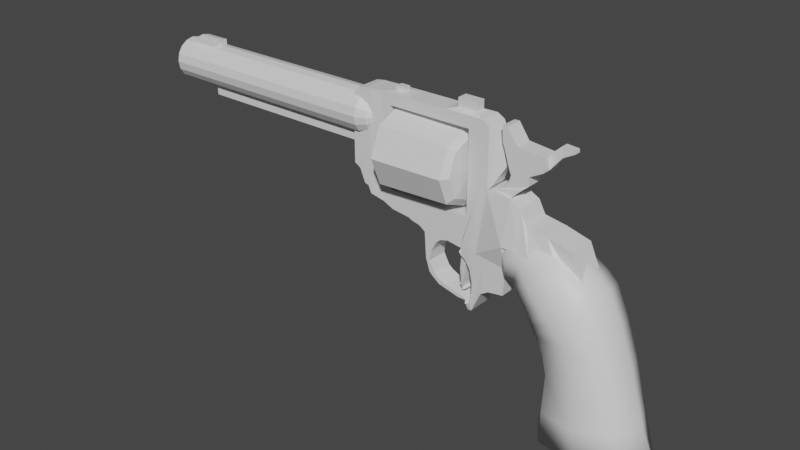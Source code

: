 # Source: revolver.blend  (saved by Blender 2.93.20; exported with 4.5.12 LTS)
import bpy
from mathutils import Matrix  # noqa: F401  (used for matrix-valued properties, if any)

bpy.ops.wm.read_factory_settings(use_empty=True)
scene = bpy.context.scene
scene.name = 'Scene'

# ---- collections
col_collection = bpy.data.collections.new('Collection'); scene.collection.children.link(col_collection)

# ---- materials (node trees are filled in below, after node groups)
mat_metal = bpy.data.materials.new('Metal')
mat_metal.use_transparent_shadow = False
mat_grip = bpy.data.materials.new('Grip')
mat_grip.use_transparent_shadow = False

# ---- material node trees
mat_metal.use_nodes = True; mat_metal.node_tree.nodes.clear()
_N = mat_metal.node_tree.nodes; _L = mat_metal.node_tree.links
n0 = _N.new('ShaderNodeBsdfPrincipled'); n0.name = 'Principled BSDF'; n0.location = (10, 300)
n0.distribution = 'GGX'
n0.subsurface_method = 'BURLEY'
n0.inputs[3].default_value = 1.45
n0.inputs[27].default_value = (0.0, 0.0, 0.0, 1.0)
n0.inputs[28].default_value = 1.0
n1 = _N.new('ShaderNodeOutputMaterial'); n1.name = 'Material Output'; n1.location = (300, 300)
_L.new(n0.outputs[0], n1.inputs[0])
n1.is_active_output = True
mat_grip.use_nodes = True; mat_grip.node_tree.nodes.clear()
_N = mat_grip.node_tree.nodes; _L = mat_grip.node_tree.links
n0 = _N.new('ShaderNodeBsdfPrincipled'); n0.name = 'Principled BSDF'; n0.location = (10, 300)
n0.distribution = 'GGX'
n0.subsurface_method = 'BURLEY'
n0.inputs[3].default_value = 1.45
n0.inputs[27].default_value = (0.0, 0.0, 0.0, 1.0)
n0.inputs[28].default_value = 1.0
n1 = _N.new('ShaderNodeOutputMaterial'); n1.name = 'Material Output'; n1.location = (300, 300)
_L.new(n0.outputs[0], n1.inputs[0])
n1.is_active_output = True

# ---- world
world_world = bpy.data.worlds.new('World'); scene.world = world_world
world_world.use_nodes = True; world_world.node_tree.nodes.clear()
_N = world_world.node_tree.nodes; _L = world_world.node_tree.links
n0 = _N.new('ShaderNodeOutputWorld'); n0.name = 'World Output'; n0.location = (300, 300)
n1 = _N.new('ShaderNodeBackground'); n1.name = 'Background'; n1.location = (10, 300)
n1.inputs[0].default_value = (0.05088, 0.05088, 0.05088, 1.0)
_L.new(n1.outputs[0], n0.inputs[0])
n0.is_active_output = True
world_world.color = (0.05088, 0.05088, 0.05088)
world_world.use_sun_shadow = False
world_world.sun_shadow_jitter_overblur = 0.0

# ---- meshes
me_beziercurve_002 = bpy.data.meshes.new('BezierCurve.002')
me_beziercurve_002.from_pydata([(-0.5477, 0.516, 0.1686), (-0.5446, 0.4029, 0.194), (-0.5414, 0.2898, 0.1686), (-0.5401, 0.2429, 0.1072), (-0.5414, 0.2898, 0.04582), (-0.5446, 0.4029, 0.0204), (-0.5477, 0.516, 0.04582), (-0.549, 0.5628, 0.1072), (-0.3123, 0.5653, 0.2632), (-0.3604, 0.3525, 0.3295), (-0.3999, 0.1715, 0.2632), (-0.4165, 0.09842, 0.1031), (-0.3999, 0.1715, -0.05695), (-0.3604, 0.3525, -0.1233), (-0.3123, 0.5653, -0.05695), (-0.2923, 0.6534, 0.1031), (-0.1817, 0.51, 0.2569), (-0.2508, 0.3562, 0.3189), (-0.3188, 0.1493, 0.2569), (-0.3525, 0.08063, 0.1072), (-0.3188, 0.1493, -0.04247), (-0.2508, 0.3562, -0.1045), (-0.1817, 0.51, -0.04247), (-0.1314, 0.6096, 0.1072), (-0.01541, 0.4772, 0.3105), (-0.1348, 0.2972, 0.3948), (-0.2695, 0.1411, 0.3105), (-0.319, 0.06652, 0.1072), (-0.2695, 0.1411, -0.09612), (-0.1348, 0.2972, -0.1803), (-0.01541, 0.4772, -0.09612), (0.03405, 0.5517, 0.1072), (0.1086, 0.379, 0.362), (-0.05696, 0.1809, 0.4025), (-0.1626, 0.0792, 0.362), (-0.2061, 0.01724, 0.1039), (-0.1626, 0.0792, -0.1542), (-0.05696, 0.1809, -0.2117), (0.1086, 0.379, -0.1542), (0.1771, 0.461, 0.1039), (0.2308, 0.2943, 0.3778), (0.04518, 0.09278, 0.4205), (-0.0798, -0.05146, 0.3778), (-0.1149, -0.1032, 0.1038), (-0.0798, -0.05146, -0.1701), (0.04518, 0.09278, -0.2311), (0.2308, 0.2943, -0.1701), (0.3077, 0.3777, 0.1038), (0.3258, 0.2032, 0.3762), (0.1271, 0.01693, 0.4185), (-0.0252, -0.1395, 0.3762), (-0.06571, -0.1916, 0.1038), (-0.0252, -0.1395, -0.1686), (0.1271, 0.01693, -0.2292), (0.3258, 0.2032, -0.1686), (0.4081, 0.2804, 0.1038), (0.4375, -0.02929, 0.3709), (0.2642, -0.1401, 0.4126), (0.04434, -0.2754, 0.3765), (-0.04244, -0.3255, 0.1039), (0.04434, -0.2754, -0.1687), (0.2642, -0.1401, -0.2226), (0.4375, -0.02929, -0.1631), (0.5317, 0.02867, 0.1039), (0.5562, -0.3316, 0.3521), (0.3485, -0.3901, 0.4386), (0.06963, -0.4653, 0.3521), (-0.04465, -0.4964, 0.1037), (0.06963, -0.4653, -0.1447), (0.3485, -0.3901, -0.2476), (0.5562, -0.3316, -0.1447), (0.6543, -0.3005, 0.1037), (0.6678, -0.7476, 0.3572), (0.3791, -0.7799, 0.445), (0.05449, -0.8121, 0.3572), (-0.04972, -0.8254, 0.1035), (0.05449, -0.8121, -0.1501), (0.3791, -0.7799, -0.2552), (0.6678, -0.7476, -0.1501), (0.7819, -0.7323, 0.1035), (0.7782, -1.095, 0.3427), (0.4076, -1.099, 0.4248), (0.03694, -1.104, 0.3427), (-0.1166, -1.106, 0.1023), (0.03694, -1.104, -0.1381), (0.4076, -1.099, -0.2377), (0.7782, -1.095, -0.1381), (0.9317, -1.093, 0.1023), (-1.652, 0.4098, 0.2032), (-1.652, 1.362, 0.2032), (-1.652, 0.4098, 0.01097), (-1.652, 1.362, 0.01097), (-0.8421, 0.2901, 0.2227), (-0.698, 1.362, 0.2032), (-0.8421, 0.2901, -0.00854), (-0.698, 1.362, 0.01097), (-0.7557, 0.2733, 0.2294), (-0.6338, 1.325, 0.2032), (-0.7557, 0.2733, -0.01523), (-0.6338, 1.325, 0.01097), (-1.774, 0.4452, 0.2158), (-1.774, 1.354, 0.2158), (-1.774, 0.4452, -0.001605), (-1.774, 1.354, -0.001605), (-1.838, 1.349, -0.001605), (-1.838, 0.5188, -0.001605), (-1.838, 1.349, 0.2158), (-1.838, 0.5188, 0.2158), (-1.804, 0.5118, 0.2158), (-1.804, 1.354, 0.2158), (-1.804, 0.5118, -0.001605), (-1.804, 1.354, -0.001605), (-1.889, 0.64, 0.2158), (-1.889, 1.341, 0.2158), (-1.889, 0.64, -0.001605), (-1.889, 1.341, -0.001605), (-1.943, 1.283, -0.001605), (-1.945, 0.6739, -0.001605), (-1.943, 1.283, 0.2158), (-1.945, 0.6739, 0.2158), (-0.8437, 0.2394, 0.2229), (-0.8437, 0.2394, -0.008717), (-1.554, 0.3652, 0.2032), (-1.554, 0.3652, 0.01097), (-0.7624, -0.2724, 0.2157), (-1.353, 0.3266, 0.2032), (-0.7612, -0.2119, 0.01097), (-0.7612, -0.2119, 0.2032), (-1.652, 0.8861, 0.2032), (-1.652, 0.8861, 0.01097), (-0.698, 0.8292, 0.01097), (-0.698, 0.8292, 0.2032), (-0.5919, 0.8412, 0.01665), (-0.5919, 0.8412, 0.1975), (-1.774, 0.8215, 0.2158), (-1.774, 0.8215, -0.001605), (-1.838, 0.934, -0.001605), (-1.838, 0.934, 0.2158), (-1.804, 0.8548, 0.2158), (-1.804, 0.8548, -0.001605), (-1.889, 0.9906, 0.2158), (-1.889, 0.9906, -0.001605), (-1.945, 1.0, -0.001605), (-1.945, 1.0, 0.2158), (-0.4208, 0.8115, 0.01116), (-0.4207, 0.2269, -0.0214), (-0.4207, 0.2269, 0.2356), (-0.4208, 0.8115, 0.203), (-0.4267, 0.4346, -0.07956), (-0.4207, 0.2269, 0.1071), (-0.4267, 0.4346, 0.2937), (-0.4215, 0.813, 0.1071), (-0.4267, 0.4346, 0.1071), (-0.3087, 0.7624, 0.1071), (-0.3085, 0.7618, 0.2298), (-0.3085, 0.7618, -0.01567), (-0.272, 0.4346, -0.07956), (-0.272, 0.4346, 0.2937), (-0.272, 0.4346, 0.1071), (-0.2513, 0.6492, 0.1071), (-0.2512, 0.6488, 0.2333), (-0.2512, 0.6488, -0.01915), (-0.1821, 0.4346, -0.07956), (-0.1821, 0.4346, 0.2937), (-0.1821, 0.4346, 0.1071), (-0.06543, 0.6186, 0.1071), (-0.06557, 0.6182, 0.2333), (-0.7574, 0.2153, 0.2294), (-0.7574, 0.2153, -0.01524), (-0.4164, 0.1652, 0.2356), (-0.4164, 0.1652, -0.0214), (-0.06557, 0.6182, -0.01911), (0.09241, 0.3325, -0.07956), (0.09241, 0.3325, 0.2937), (0.09241, 0.3325, 0.1071), (0.1505, 0.5595, -0.02042), (0.1509, 0.5598, 0.1071), (0.1505, 0.5595, 0.2346), (0.3698, 0.08928, 0.2196), (0.3698, 0.08928, -0.005412), (0.3698, 0.08928, 0.1071), (-1.398, 0.3795, 0.01097), (-1.398, 1.362, 0.01097), (-1.398, 0.3795, 0.2032), (-1.398, 1.362, 0.2032), (-1.388, 0.3439, 0.2032), (-1.388, 0.3439, 0.01097), (-0.7624, -0.2724, -0.001512), (-0.4305, -0.0109, 0.2356), (-0.4305, -0.0109, -0.0214), (-1.353, 0.3266, 0.01097), (-1.048, 1.362, 0.01097), (-1.009, 0.3348, 0.2032), (-1.012, 0.2933, 0.2032), (-1.069, -0.1554, 0.01097), (-1.069, -0.1554, 0.2032), (-1.009, 0.3348, 0.01097), (-1.048, 1.362, 0.2032), (-1.012, 0.2933, 0.01097), (-1.221, 0.2701, 0.01097), (-1.223, 0.3586, 0.01097), (-1.223, 1.362, 0.2032), (-1.221, 0.323, 0.01097), (-1.223, 1.362, 0.01097), (-1.223, 0.3586, 0.2032), (-1.221, 0.323, 0.2032), (-1.221, 0.2701, 0.2032), (-1.135, 1.362, 0.01097), (-1.095, 0.3438, 0.2032), (-1.091, 0.3037, 0.2032), (-1.128, -0.1122, 0.2032), (-1.128, -0.1122, 0.01097), (-1.095, 0.3438, 0.01097), (-1.135, 1.362, 0.2032), (-1.091, 0.3037, 0.01097), (-1.277, 0.3088, 0.01097), (-1.31, 0.3691, 0.01097), (-1.31, 1.362, 0.2032), (-1.282, 0.3305, 0.01097), (-1.31, 1.362, 0.01097), (-1.31, 0.3691, 0.2032), (-1.282, 0.3305, 0.2032), (-1.277, 0.3088, 0.2032), (-1.166, -0.07577, 0.01097), (-1.161, 0.3519, 0.01097), (-1.179, 1.362, 0.2032), (-1.156, 0.3134, 0.01097), (-1.179, 1.362, 0.01097), (-1.161, 0.3519, 0.2032), (-1.156, 0.3134, 0.2032), (-1.166, -0.07577, 0.2032), (-1.204, 0.03468, 0.01097), (-1.192, 0.3553, 0.01097), (-1.201, 1.362, 0.2032), (-1.189, 0.3182, 0.01097), (-1.201, 1.362, 0.01097), (-1.192, 0.3553, 0.2032), (-1.189, 0.3182, 0.2032), (-1.204, 0.03468, 0.2032), (-0.873, 1.362, 0.01097), (-0.8536, 0.3155, 0.2032), (-0.8554, 0.2724, 0.2032), (-0.8784, -0.2045, 0.2032), (-0.8784, -0.2045, 0.01097), (-0.8536, 0.3155, 0.01097), (-0.873, 1.362, 0.2032), (-0.8554, 0.2724, 0.01097), (-0.726, -0.2637, 0.225), (-0.6373, -0.07486, 0.2334), (-0.5678, -0.03168, 0.2347), (-0.5001, -0.01918, 0.2354), (-0.5001, -0.01918, -0.02119), (-0.5678, -0.03168, -0.02055), (-0.6373, -0.07486, -0.01919), (-0.726, -0.2637, -0.01082), (-0.4929, 0.2357, -0.02117), (-0.5635, 0.2448, -0.02049), (-0.6316, 0.2541, -0.01932), (-0.6962, 0.2636, -0.0176), (-0.6962, 0.2636, 0.2318), (-0.6316, 0.2541, 0.2335), (-0.5635, 0.2448, 0.2347), (-0.4929, 0.2357, 0.2353), (-0.4898, 0.1743, -0.02116), (-0.5615, 0.1839, -0.02046), (-0.6309, 0.1939, -0.01931), (-0.6967, 0.2044, -0.01761), (-0.6967, 0.2044, 0.2318), (-0.6309, 0.1939, 0.2335), (-0.5615, 0.1839, 0.2346), (-0.4898, 0.1743, 0.2353), (-0.7521, 0.1022, -0.01531), (-0.7282, -0.1063, -0.01614), (-0.7254, -0.06335, -0.01674), (-0.7241, -0.01356, -0.01703), (-0.7837, -0.2254, 0.2218), (-0.7521, 0.1022, 0.2295), (-0.7663, 0.1224, 0.2286), (-0.7467, -0.2021, -0.01273), (-0.7837, -0.2254, -0.007652), (-0.7663, 0.1224, -0.01439), (-0.7467, -0.2021, 0.2269), (-0.7241, -0.01356, 0.2312), (-0.7254, -0.06335, 0.2309), (-0.7282, -0.1063, 0.2303), (-0.7256, -0.09516, -0.0164), (-0.7256, -0.09516, 0.2306), (-0.7988, 0.1665, -0.01258), (-0.7977, -0.1959, 0.004305), (-0.8488, -0.173, 0.2032), (-0.8488, -0.173, 0.01097), (-0.7977, -0.1959, 0.2099), (-0.7949, -0.2299, 0.2176), (-0.7949, -0.2299, -0.003413), (-0.8444, 0.1951, -0.008343), (-0.7988, 0.1665, 0.2268), (-0.8444, 0.1951, 0.2225), (-0.8665, 0.2164, -0.003928), (-0.8766, -0.1671, 0.01097), (-0.8567, 0.2456, 0.01097), (-1.017, 0.2594, 0.01097), (-1.063, -0.1103, 0.01097), (-1.061, 0.2476, 0.01097), (-1.123, -0.05762, 0.01097), (-1.115, -0.07256, 0.01097), (-1.099, 0.2148, 0.01097), (-1.074, -0.1051, 0.01097), (-0.8665, 0.2164, 0.2181), (-1.017, 0.2594, 0.2032), (-1.063, -0.1103, 0.2032), (-0.9914, 0.2662, 0.2032), (-0.8567, 0.2456, 0.2032), (-0.9914, 0.2662, 0.01097), (-1.001, -0.1411, 0.2032), (-0.8766, -0.1671, 0.2032), (-1.061, 0.2476, 0.2032), (-1.074, -0.1051, 0.2032), (-1.123, -0.05762, 0.2032), (-1.099, 0.2148, 0.2032), (-1.115, -0.07256, 0.2032), (-1.001, -0.1411, 0.01097), (-1.102, 0.212, 0.01097), (-1.163, 0.01766, 0.01097), (-1.162, 0.06065, 0.01097), (-1.155, 0.1169, 0.01097), (-1.163, 0.01766, 0.2032), (-1.167, 0.02448, 0.01097), (-1.167, 0.02448, 0.2032), (-1.162, 0.06065, 0.2032), (-1.102, 0.212, 0.2032), (-1.155, 0.1169, 0.2032), (-0.8448, 0.1812, 0.1908), (-0.8617, 0.1971, 0.1885), (-0.8617, 0.1971, 0.02563), (-0.8448, 0.1812, 0.02336), (-0.8139, 0.1598, 0.0209), (-0.8139, 0.1598, 0.1933), (-0.8568, 0.0236, 0.1909), (-0.8725, 0.04412, 0.1885), (-0.8725, 0.04412, 0.02569), (-0.8568, 0.0236, 0.02331), (-0.8262, -0.002405, 0.02086), (-0.8262, -0.002405, 0.1933), (-0.8573, -0.09354, 0.1852), (-0.8386, -0.05125, 0.1794), (-0.8386, -0.05125, 0.03478), (-0.8573, -0.09354, 0.02902), (-0.8415, -0.13, 0.02531), (-0.8415, -0.13, 0.1889), (-0.8516, -0.0997, 0.1771), (-0.8814, -0.0898, 0.1771), (-0.8814, -0.0898, 0.0371), (-0.8516, -0.0997, 0.0371), (-0.8109, -0.1132, 0.0371), (-0.8109, -0.1132, 0.1771), (-0.6338, 0.8055, 0.01097), (-0.6338, 0.8055, 0.2032), (-0.4054, 0.8168, -0.01297), (-0.4057, 0.8175, 0.1071), (-0.4054, 0.8168, 0.2271), (-0.4734, 0.872, 0.03033), (-0.4734, 0.872, 0.1838), (-0.3358, 0.8943, 0.01913), (-0.3367, 0.8976, 0.1071), (-0.3358, 0.8943, 0.1951), (-0.4381, 0.9869, 0.03033), (-0.4381, 0.9869, 0.1838), (-0.2814, 0.9388, 0.03033), (-0.2814, 0.9388, 0.1071), (-0.2814, 0.9388, 0.1838), (-0.4445, 0.9951, 0.03033), (-0.4445, 0.9951, 0.1838), (-0.2818, 1.015, 0.03033), (-0.2818, 1.015, 0.1071), (-0.2818, 1.015, 0.1838), (-0.4679, 1.06, 0.03033), (-0.4679, 1.06, 0.1838), (-0.1612, 1.08, 0.03033), (-0.1612, 1.08, 0.1071), (-0.1612, 1.08, 0.1838), (-0.5061, 1.178, 0.03033), (-0.5061, 1.178, 0.1838), (-0.1693, 1.198, 0.03033), (-0.1693, 1.198, 0.1071), (-0.1693, 1.198, 0.1838), (-0.06785, 1.196, 0.03906), (-0.06785, 1.196, 0.09836), (-0.07412, 1.287, 0.03906), (-0.07412, 1.287, 0.09836), (0.0346, 1.252, 0.03906), (0.0346, 1.252, 0.09836), (0.03034, 1.279, 0.03906), (0.03034, 1.279, 0.09836), (-0.5245, 1.219, 0.03033), (-0.5245, 1.219, 0.1838), (-0.3963, 1.222, 0.03033), (-0.3963, 1.222, 0.1071), (-0.3963, 1.222, 0.1838), (-0.5346, 1.352, 0.03033), (-0.5346, 1.352, 0.1838), (-0.4886, 1.354, 0.03033), (-0.4886, 1.354, 0.1071), (-0.4886, 1.354, 0.1838), (-0.8171, 1.258, 0.01097), (-0.873, 1.258, 0.01097), (-1.398, 0.5306, 0.01097), (-0.8171, 0.8363, 0.01097), (-1.31, 0.5306, 0.01097), (-1.398, 1.258, 0.01097), (-1.583, 1.258, 0.2032), (-1.398, 1.258, 0.2032), (-1.31, 1.258, 0.01097), (-1.583, 0.8819, 0.2032), (-1.223, 1.258, 0.2032), (-1.31, 1.258, 0.2032), (-1.223, 0.5306, 0.2032), (-1.398, 0.5306, 0.2032), (-1.31, 0.5306, 0.2032), (-1.583, 0.5306, 0.2032), (-1.195, 0.5306, 0.01097), (-0.8171, 0.5306, 0.01097), (-1.168, 0.5306, 0.01097), (-0.8616, 0.5306, 0.01097), (-1.201, 1.258, 0.01097), (-1.583, 0.8819, 0.01097), (-1.179, 1.258, 0.01097), (-1.583, 0.5306, 0.01097), (-1.11, 0.5306, 0.2032), (-1.168, 0.5306, 0.2032), (-1.135, 1.258, 0.2032), (-1.179, 1.258, 0.2032), (-1.223, 1.258, 0.01097), (-1.583, 1.258, 0.01097), (-1.223, 0.5306, 0.01097), (-0.873, 1.258, 0.2032), (-1.195, 0.5306, 0.2032), (-1.048, 1.258, 0.2032), (-0.8616, 0.5306, 0.2032), (-1.201, 1.258, 0.2032), (-0.8171, 0.8363, 0.2032), (-1.024, 0.5306, 0.2032), (-0.8171, 0.5306, 0.2032), (-1.11, 0.5306, 0.01097), (-1.024, 0.5306, 0.01097), (-0.8171, 1.258, 0.2032), (-1.135, 1.258, 0.01097), (-1.048, 1.258, 0.01097), (-0.7887, 1.382, 0.1534), (-0.873, 1.382, 0.1534), (-0.7887, 1.382, 0.06078), (-0.9573, 1.382, 0.1534), (-0.9573, 1.382, 0.06078), (-0.873, 1.382, 0.06078), (-0.7887, 1.459, 0.1534), (-0.873, 1.459, 0.1534), (-0.7887, 1.459, 0.06078), (-0.9573, 1.459, 0.1534), (-0.9573, 1.459, 0.06078), (-0.873, 1.459, 0.06078), (-1.567, 1.369, 0.1391), (-1.567, 1.369, 0.07508), (-1.483, 1.369, 0.1391), (-1.483, 1.369, 0.07508), (-1.567, 1.405, 0.1391), (-1.567, 1.405, 0.07508), (-1.483, 1.405, 0.1391), (-1.483, 1.405, 0.07508), (-0.8393, 0.8933, 0.1071), (-1.585, 1.093, 0.01209), (-0.8633, 0.8933, -0.161), (-1.559, 0.8933, -0.2455), (-0.8633, 1.083, -0.0825), (-1.559, 1.143, -0.1423), (-0.8633, 1.161, 0.1071), (-1.559, 1.246, 0.1071), (-0.8633, 1.083, 0.2967), (-1.559, 1.143, 0.3564), (-0.8633, 0.8933, 0.3752), (-1.559, 0.8933, 0.4597), (-0.8633, 0.7037, 0.2967), (-1.559, 0.6439, 0.3564), (-0.8633, 0.6252, 0.1071), (-1.559, 0.5406, 0.1071), (-0.8633, 0.7037, -0.0825), (-1.559, 0.6439, -0.1423), (-0.9079, 0.8933, -0.2236), (-0.9079, 1.127, -0.1268), (-0.9079, 1.224, 0.1071), (-0.9079, 1.127, 0.3409), (-0.9079, 0.8933, 0.4378), (-0.9079, 0.6594, 0.3409), (-0.9079, 0.5626, 0.1071), (-0.9079, 0.6594, -0.1268), (-1.575, 1.093, 0.01209), (-1.575, 1.16, 0.03991), (-1.575, 1.188, 0.1071), (-1.575, 1.16, 0.1743), (-1.575, 1.093, 0.2021), (-1.575, 1.026, 0.1743), (-1.575, 0.9979, 0.1071), (-1.575, 1.026, 0.03991), (-1.585, 1.093, 0.1071), (-1.585, 1.16, 0.03991), (-1.585, 1.188, 0.1071), (-1.585, 1.16, 0.1743), (-1.585, 1.093, 0.2021), (-1.585, 1.026, 0.1743), (-1.585, 0.9979, 0.1071), (-1.585, 1.026, 0.03991), (-3.999, 1.038, -0.06636), (-1.712, 1.11, 0.1071), (-3.624, 1.11, -0.08065), (-1.735, 1.11, 0.01795), (-3.624, 1.038, -0.06636), (-1.735, 1.076, 0.02473), (-3.624, 0.9771, -0.02566), (-1.735, 1.047, 0.04406), (-3.624, 0.9364, 0.03524), (-1.735, 1.028, 0.07298), (-3.624, 0.9221, 0.1071), (-1.735, 1.021, 0.1071), (-3.624, 0.9364, 0.1789), (-1.735, 1.028, 0.1412), (-3.624, 0.9771, 0.2398), (-1.735, 1.047, 0.1701), (-3.624, 1.038, 0.2805), (-1.735, 1.076, 0.1894), (-3.624, 1.11, 0.2948), (-1.735, 1.11, 0.1962), (-3.624, 1.182, 0.2805), (-1.735, 1.144, 0.1894), (-3.624, 1.243, 0.2398), (-1.735, 1.173, 0.1701), (-3.624, 1.283, 0.1789), (-1.735, 1.192, 0.1412), (-3.624, 1.298, 0.1071), (-1.735, 1.199, 0.1071), (-3.624, 1.283, 0.03524), (-1.735, 1.192, 0.07298), (-3.624, 1.243, -0.02566), (-1.735, 1.173, 0.04406), (-3.624, 1.182, -0.06636), (-1.735, 1.144, 0.02473), (-1.942, 1.11, -0.08065), (-1.878, 1.11, -0.08065), (-1.793, 1.11, -0.04291), (-1.793, 1.052, -0.03149), (-1.878, 1.038, -0.06636), (-1.942, 1.038, -0.06636), (-1.793, 1.004, 0.001024), (-1.878, 0.9771, -0.02566), (-1.942, 0.9771, -0.02566), (-1.793, 0.9713, 0.04969), (-1.878, 0.9364, 0.03524), (-1.942, 0.9364, 0.03524), (-1.793, 0.9599, 0.1071), (-1.878, 0.9221, 0.1071), (-1.942, 0.9221, 0.1071), (-1.793, 0.9713, 0.1645), (-1.878, 0.9364, 0.1789), (-1.942, 0.9364, 0.1789), (-1.793, 1.004, 0.2132), (-1.878, 0.9771, 0.2398), (-1.942, 0.9771, 0.2398), (-1.793, 1.052, 0.2457), (-1.878, 1.038, 0.2805), (-1.942, 1.038, 0.2805), (-1.793, 1.11, 0.2571), (-1.878, 1.11, 0.2948), (-1.942, 1.11, 0.2948), (-1.793, 1.167, 0.2457), (-1.878, 1.182, 0.2805), (-1.942, 1.182, 0.2805), (-1.793, 1.216, 0.2132), (-1.878, 1.243, 0.2398), (-1.942, 1.243, 0.2398), (-1.793, 1.248, 0.1645), (-1.878, 1.283, 0.1789), (-1.942, 1.283, 0.1789), (-1.793, 1.26, 0.1071), (-1.878, 1.298, 0.1071), (-1.942, 1.298, 0.1071), (-1.793, 1.248, 0.04969), (-1.878, 1.283, 0.03524), (-1.942, 1.283, 0.03524), (-1.793, 1.216, 0.001024), (-1.878, 1.243, -0.02566), (-1.942, 1.243, -0.02566), (-1.793, 1.167, -0.03149), (-1.878, 1.182, -0.06636), (-1.942, 1.182, -0.06636), (-3.857, 1.038, -0.06636), (-4.057, 1.057, -0.01977), (-3.857, 1.11, -0.08065), (-3.857, 0.9771, -0.02566), (-3.857, 0.9364, 0.03524), (-3.857, 0.9221, 0.1071), (-3.857, 0.9364, 0.1789), (-3.857, 0.9771, 0.2398), (-3.857, 1.038, 0.2805), (-3.857, 1.11, 0.2948), (-3.857, 1.182, 0.2805), (-3.857, 1.243, 0.2398), (-3.857, 1.283, 0.1789), (-3.857, 1.298, 0.1071), (-3.857, 1.283, 0.03524), (-3.857, 1.243, -0.02566), (-3.857, 1.182, -0.06636), (-1.967, 1.057, -0.01977), (-3.999, 1.11, -0.08065), (-3.999, 0.9771, -0.02566), (-3.999, 0.9364, 0.03524), (-3.999, 0.9221, 0.1071), (-3.999, 0.9364, 0.1789), (-3.999, 0.9771, 0.2398), (-3.999, 1.038, 0.2805), (-3.999, 1.11, 0.2948), (-3.999, 1.182, 0.2805), (-3.999, 1.243, 0.2398), (-3.999, 1.283, 0.1789), (-3.999, 1.298, 0.1071), (-3.999, 1.283, 0.03524), (-3.999, 1.243, -0.02566), (-3.999, 1.182, -0.06636), (-3.857, 1.332, 0.1789), (-4.057, 1.11, -0.03022), (-4.057, 1.013, 0.009997), (-4.057, 0.983, 0.05454), (-4.057, 0.9726, 0.1071), (-4.057, 0.983, 0.1596), (-4.057, 1.013, 0.2042), (-4.057, 1.057, 0.2339), (-4.057, 1.11, 0.2444), (-4.057, 1.162, 0.2339), (-4.057, 1.207, 0.2042), (-4.057, 1.237, 0.1596), (-4.057, 1.247, 0.1071), (-4.057, 1.237, 0.05454), (-4.057, 1.207, 0.009997), (-4.057, 1.162, -0.01977), (-1.967, 1.11, 0.1071), (-1.967, 1.11, -0.03022), (-1.967, 1.013, 0.009997), (-1.967, 0.983, 0.05454), (-1.967, 0.9726, 0.1071), (-1.967, 0.983, 0.1596), (-1.967, 1.013, 0.2042), (-1.967, 1.057, 0.2339), (-1.967, 1.11, 0.2444), (-1.967, 1.162, 0.2339), (-1.967, 1.207, 0.2042), (-1.967, 1.237, 0.1596), (-1.967, 1.247, 0.1071), (-1.967, 1.237, 0.05454), (-1.967, 1.207, 0.009997), (-1.967, 1.162, -0.01977), (-3.624, 1.332, 0.1789), (-3.857, 1.347, 0.1071), (-3.624, 1.347, 0.1071), (-3.624, 1.332, 0.03524), (-3.857, 1.332, 0.03524), (-1.942, 0.8535, 0.03524), (-3.624, 0.8535, 0.03524), (-3.624, 0.8392, 0.1071), (-1.942, 0.8392, 0.1071), (-3.624, 0.8535, 0.1789), (-1.942, 0.8535, 0.1789), (-0.598, 1.278, 0.1856), (-0.598, 1.278, 0.02853), (-0.598, 0.853, 0.02853), (-0.598, 0.853, 0.1856), (-0.5649, 1.208, 0.1598), (-0.5649, 1.208, 0.05441), (-0.5649, 0.923, 0.05441), (-0.5649, 0.923, 0.1598), (-0.5295, 1.146, 0.1368), (-0.5295, 1.146, 0.07736), (-0.5295, 0.985, 0.07736), (-0.5295, 0.985, 0.1368), (-0.5078, 1.093, 0.1172), (-0.5078, 1.093, 0.09698), (-0.5078, 1.038, 0.09698), (-0.5078, 1.038, 0.1172)], [], [(0, 8, 15, 7), (1, 9, 8, 0), (2, 10, 9, 1), (3, 11, 10, 2), (4, 12, 11, 3), (5, 13, 12, 4), (6, 14, 13, 5), (7, 15, 14, 6), (8, 16, 23, 15), (9, 17, 16, 8), (10, 18, 17, 9), (11, 19, 18, 10), (12, 20, 19, 11), (13, 21, 20, 12), (14, 22, 21, 13), (15, 23, 22, 14), (16, 24, 31, 23), (17, 25, 24, 16), (18, 26, 25, 17), (19, 27, 26, 18), (20, 28, 27, 19), (21, 29, 28, 20), (22, 30, 29, 21), (23, 31, 30, 22), (24, 32, 39, 31), (25, 33, 32, 24), (26, 34, 33, 25), (27, 35, 34, 26), (28, 36, 35, 27), (29, 37, 36, 28), (30, 38, 37, 29), (31, 39, 38, 30), (32, 40, 47, 39), (33, 41, 40, 32), (34, 42, 41, 33), (35, 43, 42, 34), (36, 44, 43, 35), (37, 45, 44, 36), (38, 46, 45, 37), (39, 47, 46, 38), (40, 48, 55, 47), (41, 49, 48, 40), (42, 50, 49, 41), (43, 51, 50, 42), (44, 52, 51, 43), (45, 53, 52, 44), (46, 54, 53, 45), (47, 55, 54, 46), (48, 56, 63, 55), (49, 57, 56, 48), (50, 58, 57, 49), (51, 59, 58, 50), (52, 60, 59, 51), (53, 61, 60, 52), (54, 62, 61, 53), (55, 63, 62, 54), (56, 64, 71, 63), (57, 65, 64, 56), (58, 66, 65, 57), (59, 67, 66, 58), (60, 68, 67, 59), (61, 69, 68, 60), (62, 70, 69, 61), (63, 71, 70, 62), (64, 72, 79, 71), (65, 73, 72, 64), (66, 74, 73, 65), (67, 75, 74, 66), (68, 76, 75, 67), (69, 77, 76, 68), (70, 78, 77, 69), (71, 79, 78, 70), (72, 80, 87, 79), (73, 81, 80, 72), (74, 82, 81, 73), (75, 83, 82, 74), (76, 84, 83, 75), (77, 85, 84, 76), (78, 86, 85, 77), (79, 87, 86, 78), (87, 80, 81, 82, 83, 84, 85, 86), (239, 95, 130, 406, 403, 404), (130, 95, 99, 355), (410, 184, 89, 128, 412, 409), (244, 94, 121, 246), (184, 182, 462, 461), (128, 89, 101, 134), (129, 90, 102, 135), (90, 88, 100, 102), (89, 91, 103, 101), (131, 92, 96, 356), (275, 124, 247, 284, 281), (282, 283, 267, 167, 277, 276), (95, 93, 97, 99), (134, 101, 109, 138), (135, 102, 110, 139), (102, 100, 108, 110), (101, 103, 111, 109), (263, 170, 189, 251), (110, 108, 107, 105), (109, 111, 104, 106), (138, 109, 106, 137), (139, 110, 105, 136), (137, 106, 113, 140), (106, 104, 115, 113), (105, 107, 112, 114), (136, 105, 114, 141), (140, 113, 118, 143), (141, 114, 117, 142), (114, 112, 119, 117), (113, 115, 116, 118), (143, 118, 116, 142), (88, 90, 123, 122), (185, 186, 190, 125), (183, 88, 122, 185), (92, 120, 167, 96), (293, 279, 187, 126, 288), (121, 168, 280, 287, 294), (221, 185, 125, 222), (170, 169, 188, 189), (119, 143, 142, 117), (115, 141, 142, 116), (112, 140, 143, 119), (104, 136, 141, 115), (107, 137, 140, 112), (111, 139, 136, 104), (108, 138, 137, 107), (103, 135, 139, 111), (100, 134, 138, 108), (93, 131, 356, 97), (151, 144, 362, 363), (91, 129, 135, 103), (88, 128, 134, 100), (412, 128, 88, 183, 416, 418), (94, 130, 355, 98), (406, 130, 94, 244, 422, 420), (150, 152, 158, 157), (98, 355, 357, 148, 145, 255, 256, 257, 258), (146, 150, 359, 356, 96, 259, 260, 261, 262), (242, 243, 126, 127), (149, 152, 150, 146), (145, 148, 152, 149), (358, 359, 154, 153), (158, 156, 162, 164), (153, 154, 160, 159), (359, 150, 157, 154), (148, 357, 155, 156), (152, 148, 156, 158), (357, 358, 153, 155), (161, 159, 165, 171), (164, 162, 172, 174), (155, 153, 159, 161), (156, 155, 161, 162), (157, 158, 164, 163), (154, 157, 163, 160), (250, 251, 189, 188), (291, 127, 124, 275, 292), (295, 277, 167, 120, 296), (121, 94, 98, 168), (124, 127, 126, 187), (145, 146, 169, 170), (263, 255, 145, 170), (262, 270, 169, 146), (290, 288, 126, 243, 298), (246, 121, 294, 297, 299), (172, 171, 175, 179), (171, 165, 176, 175), (162, 161, 171, 172), (163, 164, 174, 173), (160, 163, 173, 166), (159, 160, 166, 165), (180, 176, 177, 178), (179, 175, 176, 180), (174, 172, 179, 180), (165, 166, 177, 176), (166, 173, 178, 177), (173, 174, 180, 178), (181, 90, 129, 424, 426, 405), (416, 183, 220, 417), (220, 183, 185, 221), (123, 186, 185, 122), (219, 182, 184, 217), (90, 181, 186, 123), (414, 217, 184, 410), (129, 91, 182, 408, 432, 424), (434, 245, 197, 436), (95, 239, 452, 449), (240, 192, 193, 241), (192, 240, 437, 440), (306, 301, 194, 211, 303, 304), (214, 198, 300, 302, 305), (210, 211, 194, 195), (196, 212, 442, 443), (309, 195, 242, 314, 313), (310, 311, 241, 193, 308), (212, 196, 198, 214), (445, 207, 191, 446), (411, 219, 203, 431), (216, 200, 202, 218), (200, 216, 407, 433), (222, 215, 199, 206), (218, 202, 199, 215), (438, 233, 201, 413), (235, 203, 201, 233), (236, 204, 205, 237), (415, 204, 236, 435), (237, 205, 206, 238), (315, 308, 193, 209, 318), (317, 210, 195, 309, 316, 319), (208, 192, 440, 427), (192, 208, 209, 193), (191, 207, 213, 197), (436, 197, 213, 429), (227, 207, 445, 425), (224, 212, 214, 226), (212, 224, 421, 442), (230, 223, 211, 210), (211, 223, 322, 303), (226, 214, 305, 321, 324, 323), (186, 218, 215, 190), (125, 190, 215, 222), (216, 181, 405, 407), (181, 216, 218, 186), (408, 182, 219, 411), (413, 201, 217, 414), (203, 219, 217, 201), (204, 220, 221, 205), (417, 220, 204, 415), (205, 221, 222, 206), (223, 231, 234, 226, 323, 326, 322), (238, 231, 223, 230), (224, 232, 419, 421), (232, 224, 226, 234), (423, 235, 227, 425), (325, 230, 210, 317), (318, 209, 229, 328, 330, 329), (428, 228, 208, 427), (208, 228, 229, 209), (207, 227, 225, 213), (429, 213, 225, 430), (431, 203, 235, 423), (200, 232, 234, 202), (232, 200, 433, 419), (206, 199, 231, 238), (202, 234, 231, 199), (328, 229, 237, 238, 230, 325, 327), (236, 228, 428, 435), (228, 236, 237, 229), (227, 235, 233, 225), (430, 225, 233, 438), (314, 242, 127, 291, 289), (307, 296, 120, 241, 311), (437, 240, 92, 131, 439, 441), (92, 240, 241, 120), (245, 93, 447, 448), (439, 131, 93, 245, 434, 444), (320, 298, 243, 194, 301), (198, 246, 299, 312, 300), (195, 194, 243, 242), (244, 196, 443, 422), (196, 244, 246, 198), (446, 191, 239, 404), (96, 167, 267, 259), (259, 267, 268, 260), (260, 268, 269, 261), (261, 269, 270, 262), (168, 98, 258, 266), (266, 258, 257, 265), (265, 257, 256, 264), (264, 256, 255, 263), (124, 187, 254, 247), (247, 254, 253, 248), (248, 253, 252, 249), (249, 252, 251, 250), (168, 266, 273, 274, 271, 280), (278, 272, 254, 187, 279), (266, 265, 253, 254, 272, 285, 273), (265, 264, 252, 253), (264, 263, 251, 252), (169, 270, 250, 188), (270, 269, 249, 250), (269, 268, 248, 249), (284, 247, 248, 268, 267, 283, 286), (288, 290, 289, 291, 292, 293), (293, 292, 275, 281, 278, 279), (272, 278, 281, 284, 286, 285), (282, 274, 273, 285, 286, 283), (276, 271, 274, 282), (280, 271, 276, 277, 295, 287), (307, 297, 333, 332), (312, 299, 297, 307, 311, 310), (302, 300, 312, 310, 308, 315), (316, 306, 304, 319), (301, 306, 316, 309, 313, 320), (289, 290, 298, 320, 313, 314), (317, 319, 304, 303, 322, 326, 327, 325), (321, 305, 302, 315, 318, 329), (328, 327, 326, 323, 324, 330), (324, 321, 329, 330), (335, 336, 342, 341), (287, 295, 336, 335), (296, 307, 332, 331), (295, 296, 331, 336), (297, 294, 334, 333), (294, 287, 335, 334), (340, 341, 347, 346), (333, 334, 340, 339), (331, 332, 338, 337), (336, 331, 337, 342), (334, 335, 341, 340), (332, 333, 339, 338), (345, 346, 352, 351), (338, 339, 345, 344), (341, 342, 348, 347), (339, 340, 346, 345), (337, 338, 344, 343), (342, 337, 343, 348), (354, 349, 350, 351, 352, 353), (343, 344, 350, 349), (348, 343, 349, 354), (346, 347, 353, 352), (344, 345, 351, 350), (347, 348, 354, 353), (133, 132, 355, 356), (132, 144, 357, 355), (144, 151, 358, 357), (147, 133, 356, 359), (151, 147, 359, 358), (361, 364, 369, 366), (132, 133, 361, 360), (133, 147, 364, 361), (144, 132, 360, 362), (147, 151, 363, 364), (369, 368, 373, 374), (362, 360, 365, 367), (364, 363, 368, 369), (363, 362, 367, 368), (360, 361, 366, 365), (371, 374, 379, 376), (368, 367, 372, 373), (365, 366, 371, 370), (366, 369, 374, 371), (367, 365, 370, 372), (379, 378, 383, 384), (372, 370, 375, 377), (374, 373, 378, 379), (373, 372, 377, 378), (370, 371, 376, 375), (384, 383, 396, 397), (377, 382, 387, 385), (375, 376, 381, 380), (376, 379, 384, 381), (377, 375, 380, 382), (385, 387, 391, 389), (383, 378, 386, 388), (378, 377, 385, 386), (382, 383, 388, 387), (390, 389, 391, 392), (387, 388, 392, 391), (388, 386, 390, 392), (386, 385, 389, 390), (394, 397, 402, 399), (383, 382, 395, 396), (380, 381, 394, 393), (381, 384, 397, 394), (382, 380, 393, 395), (401, 400, 398, 399, 402), (395, 393, 398, 400), (397, 396, 401, 402), (396, 395, 400, 401), (393, 394, 399, 398), (432, 409, 412, 418, 426, 424), (444, 403, 406, 420, 441, 439), (441, 420, 422, 443, 442, 421, 419, 433, 407, 405, 426, 418, 416, 417, 415, 435, 428, 427, 440, 437), (410, 409, 432, 408, 411, 431, 423, 425, 445, 446, 404, 403, 444, 434, 436, 429, 430, 438, 413, 414), (452, 451, 457, 458), (449, 452, 458, 455), (197, 245, 448, 450), (93, 95, 449, 447), (191, 197, 450, 451), (239, 191, 451, 452), (458, 457, 456, 454), (455, 458, 454, 453), (447, 449, 455, 453), (451, 450, 456, 457), (450, 448, 454, 456), (448, 447, 453, 454), (461, 462, 466, 465), (91, 89, 459, 460), (89, 184, 461, 459), (182, 91, 460, 462), (466, 464, 463, 465), (459, 461, 465, 463), (462, 460, 464, 466), (460, 459, 463, 464), (467, 469, 471), (478, 476, 496, 497), (485, 470, 472, 486), (467, 471, 473), (484, 482, 499, 500), (486, 472, 474, 487), (467, 473, 475), (476, 474, 495, 496), (487, 474, 476, 488), (467, 475, 477), (472, 470, 493, 494), (488, 476, 478, 489), (467, 477, 479), (482, 480, 498, 499), (489, 478, 480, 490), (467, 479, 481), (474, 472, 494, 495), (490, 480, 482, 491), (467, 481, 483), (480, 478, 497, 498), (491, 482, 484, 492), (467, 483, 469), (470, 484, 500, 493), (492, 484, 470, 485), (483, 492, 485, 469), (481, 491, 492, 483), (479, 490, 491, 481), (477, 489, 490, 479), (475, 488, 489, 477), (473, 487, 488, 475), (471, 486, 487, 473), (469, 485, 486, 471), (494, 493, 468, 502), (495, 494, 502, 503), (493, 500, 508, 468), (496, 495, 503, 504), (497, 496, 504, 505), (498, 497, 505, 506), (499, 498, 506, 507), (500, 499, 507, 508), (501, 502, 468), (501, 503, 502), (501, 504, 503), (501, 505, 504), (501, 506, 505), (501, 507, 506), (501, 508, 507), (501, 468, 508), (537, 539, 606, 605), (510, 514, 512), (545, 512, 514, 546), (531, 533, 603, 602), (510, 516, 514), (546, 514, 516, 549), (511, 513, 591, 593), (510, 518, 516), (549, 516, 518, 552), (525, 527, 600, 599), (510, 520, 518), (552, 518, 520, 555), (519, 521, 597, 596), (510, 522, 520), (555, 520, 522, 558), (513, 515, 594, 591), (510, 524, 522), (558, 522, 524, 561), (539, 541, 607, 606), (510, 526, 524), (561, 524, 526, 564), (605, 604, 657, 660), (510, 528, 526), (564, 526, 528, 567), (527, 529, 601, 600), (510, 530, 528), (567, 528, 530, 570), (521, 523, 598, 597), (510, 532, 530), (570, 530, 532, 573), (515, 517, 595, 594), (510, 534, 532), (573, 532, 534, 576), (603, 533, 656, 624), (510, 536, 534), (576, 534, 536, 579), (529, 531, 602, 601), (510, 538, 536), (579, 536, 538, 582), (523, 525, 599, 598), (510, 540, 538), (582, 538, 540, 585), (517, 519, 596, 595), (510, 542, 540), (585, 540, 542, 588), (541, 511, 593, 607), (510, 512, 542), (588, 542, 512, 545), (541, 590, 543, 511), (590, 589, 544, 543), (589, 588, 545, 544), (539, 587, 590, 541), (587, 586, 589, 590), (586, 585, 588, 589), (537, 584, 587, 539), (584, 583, 586, 587), (583, 582, 585, 586), (535, 581, 584, 537), (581, 580, 583, 584), (580, 579, 582, 583), (533, 578, 581, 535), (578, 577, 580, 581), (577, 576, 579, 580), (531, 575, 578, 533), (575, 574, 577, 578), (574, 573, 576, 577), (529, 572, 575, 531), (572, 571, 574, 575), (571, 570, 573, 574), (527, 569, 572, 529), (569, 568, 571, 572), (568, 567, 570, 571), (525, 566, 569, 527), (566, 565, 568, 569), (565, 564, 567, 568), (523, 563, 566, 525), (563, 562, 565, 566), (562, 561, 564, 565), (521, 560, 563, 523), (560, 559, 562, 563), (559, 558, 561, 562), (519, 517, 662, 663), (557, 556, 559, 560), (556, 555, 558, 559), (554, 557, 664, 661), (554, 553, 556, 557), (553, 552, 555, 556), (515, 551, 554, 517), (551, 550, 553, 554), (550, 549, 552, 553), (513, 548, 551, 515), (548, 547, 550, 551), (547, 546, 549, 550), (511, 543, 548, 513), (543, 544, 547, 548), (544, 545, 546, 547), (601, 602, 618, 617), (597, 598, 614, 613), (591, 594, 610, 509), (604, 605, 621, 620), (600, 601, 617, 616), (596, 597, 613, 612), (593, 591, 509, 609), (603, 604, 620, 619), (607, 593, 609, 623), (599, 600, 616, 615), (595, 596, 612, 611), (606, 607, 623, 622), (602, 603, 619, 618), (598, 599, 615, 614), (594, 595, 611, 610), (605, 606, 622, 621), (612, 613, 629, 628), (609, 509, 592, 625), (619, 620, 636, 635), (623, 609, 625, 639), (615, 616, 632, 631), (611, 612, 628, 627), (622, 623, 639, 638), (618, 619, 635, 634), (614, 615, 631, 630), (610, 611, 627, 626), (621, 622, 638, 637), (617, 618, 634, 633), (613, 614, 630, 629), (509, 610, 626, 592), (620, 621, 637, 636), (616, 617, 633, 632), (638, 639, 655, 654), (634, 635, 651, 650), (630, 631, 647, 646), (626, 627, 643, 642), (637, 638, 654, 653), (633, 634, 650, 649), (629, 630, 646, 645), (592, 626, 642, 608), (636, 637, 653, 652), (632, 633, 649, 648), (628, 629, 645, 644), (625, 592, 608, 641), (635, 636, 652, 651), (639, 625, 641, 655), (631, 632, 648, 647), (627, 628, 644, 643), (640, 641, 608), (640, 608, 642), (640, 642, 643), (640, 643, 644), (640, 644, 645), (640, 645, 646), (640, 646, 647), (640, 647, 648), (640, 648, 649), (640, 649, 650), (640, 650, 651), (640, 651, 652), (640, 652, 653), (640, 653, 654), (640, 654, 655), (640, 655, 641), (656, 658, 657, 624), (658, 659, 660, 657), (533, 535, 658, 656), (604, 603, 624, 657), (537, 605, 660, 659), (535, 537, 659, 658), (663, 664, 666, 665), (662, 661, 664, 663), (517, 554, 661, 662), (521, 519, 663, 665), (557, 560, 666, 664), (560, 521, 665, 666), (355, 99, 668, 669), (670, 669, 673, 674), (99, 97, 667, 668), (97, 356, 670, 667), (356, 355, 669, 670), (673, 672, 676, 677), (668, 667, 671, 672), (669, 668, 672, 673), (667, 670, 674, 671), (675, 678, 682, 679), (671, 674, 678, 675), (674, 673, 677, 678), (672, 671, 675, 676), (682, 681, 680, 679), (678, 677, 681, 682), (676, 675, 679, 680), (677, 676, 680, 681)])
me_beziercurve_002.polygons.foreach_set('use_smooth', [1, 1, 1, 1, 1, 1, 1, 1, 1, 1, 1, 1, 1, 1, 1, 1, 1, 1, 1, 1, 1, 1, 1, 1, 1, 1, 1, 1, 1, 1, 1, 1, 1, 1, 1, 1, 1, 1, 1, 1, 1, 1, 1, 1, 1, 1, 1, 1, 1, 1, 1, 1, 1, 1, 1, 1, 1, 1, 1, 1, 1, 1, 1, 1, 1, 1, 1, 1, 1, 1, 1, 1, 1, 1, 1, 1, 1, 1, 1, 1, 1, 0, 0, 0, 0, 0, 0, 0, 0, 0, 0, 0, 0, 0, 0, 0, 0, 0, 0, 0, 0, 0, 0, 0, 0, 0, 0, 0, 0, 0, 0, 0, 0, 0, 0, 0, 0, 0, 0, 0, 0, 0, 0, 0, 0, 0, 0, 0, 0, 0, 0, 0, 0, 0, 0, 0, 0, 0, 0, 0, 0, 0, 0, 0, 0, 0, 0, 0, 0, 0, 0, 0, 0, 0, 0, 0, 0, 0, 0, 0, 0, 0, 0, 0, 0, 0, 0, 0, 0, 0, 0, 0, 0, 0, 0, 0, 0, 0, 0, 0, 0, 0, 0, 0, 0, 0, 0, 0, 0, 0, 0, 0, 0, 0, 0, 0, 0, 0, 0, 0, 0, 0, 0, 0, 0, 0, 0, 0, 0, 0, 0, 0, 0, 0, 0, 0, 0, 0, 0, 0, 0, 0, 0, 0, 0, 0, 0, 0, 0, 0, 0, 0, 0, 0, 0, 0, 0, 0, 0, 0, 0, 0, 0, 0, 0, 0, 0, 0, 0, 0, 0, 0, 0, 0, 0, 0, 0, 0, 0, 0, 0, 0, 0, 0, 0, 0, 0, 0, 0, 0, 0, 0, 0, 0, 0, 0, 0, 0, 0, 0, 0, 0, 0, 0, 0, 0, 0, 0, 0, 0, 0, 0, 0, 0, 0, 0, 0, 0, 0, 0, 0, 0, 0, 0, 0, 0, 0, 0, 0, 0, 0, 0, 0, 0, 0, 0, 0, 0, 0, 0, 0, 0, 0, 0, 0, 0, 0, 0, 0, 0, 0, 0, 0, 0, 0, 0, 0, 0, 0, 0, 0, 0, 0, 0, 0, 0, 0, 0, 0, 0, 0, 0, 0, 0, 0, 0, 0, 0, 0, 0, 0, 0, 0, 0, 0, 0, 0, 0, 0, 0, 0, 0, 0, 0, 0, 0, 0, 0, 0, 0, 0, 0, 0, 0, 0, 0, 0, 0, 0, 0, 0, 0, 0, 0, 0, 0, 0, 0, 0, 0, 0, 0, 0, 0, 0, 0, 0, 0, 0, 0, 0, 0, 0, 0, 0, 0, 0, 0, 0, 0, 0, 0, 0, 0, 0, 0, 0, 0, 0, 0, 0, 0, 0, 0, 0, 0, 0, 0, 0, 0, 0, 0, 0, 0, 0, 0, 0, 0, 0, 0, 0, 0, 0, 0, 0, 0, 0, 0, 0, 0, 0, 0, 0, 0, 0, 0, 0, 0, 0, 0, 0, 0, 0, 0, 0, 0, 0, 0, 0, 0, 0, 0, 0, 0, 0, 0, 0, 0, 0, 0, 0, 0, 0, 0, 0, 0, 0, 0, 0, 0, 0, 0, 0, 0, 0, 0, 0, 0, 0, 0, 0, 0, 0, 0, 0, 0, 0, 0, 0, 0, 0, 0, 0, 0, 0, 0, 0, 0, 0, 0, 0, 0, 0, 0, 0, 0, 0, 0, 0, 0, 0, 0, 0, 0, 0, 0, 0, 0, 0, 0, 0, 0, 0, 0, 0, 0, 0, 0, 0, 0, 0, 0, 0, 0, 0, 0, 0, 0, 0, 0, 0, 0, 0, 0, 0, 0, 0, 0, 0, 0, 0, 0, 0, 0, 0, 0, 0, 0, 0, 0, 0, 0, 0, 0, 0, 0, 0, 0, 0, 0, 0, 0, 0, 0, 0, 0, 0, 0, 0, 0, 0, 0, 0, 0, 0, 0, 0, 0, 0, 0, 0, 0, 0, 0, 0, 0, 0, 0, 0, 0, 0, 0])
me_beziercurve_002.polygons.foreach_set('material_index', [1, 1, 1, 1, 1, 1, 1, 1, 1, 1, 1, 1, 1, 1, 1, 1, 1, 1, 1, 1, 1, 1, 1, 1, 1, 1, 1, 1, 1, 1, 1, 1, 1, 1, 1, 1, 1, 1, 1, 1, 1, 1, 1, 1, 1, 1, 1, 1, 1, 1, 1, 1, 1, 1, 1, 1, 1, 1, 1, 1, 1, 1, 1, 1, 1, 1, 1, 1, 1, 1, 1, 1, 1, 1, 1, 1, 1, 1, 1, 1, 1, 0, 0, 0, 0, 0, 0, 0, 0, 0, 0, 0, 0, 0, 0, 0, 0, 0, 0, 0, 0, 0, 0, 0, 0, 0, 0, 0, 0, 0, 0, 0, 0, 0, 0, 0, 0, 0, 0, 0, 0, 0, 0, 0, 0, 0, 0, 0, 0, 0, 0, 0, 0, 0, 0, 0, 0, 0, 0, 0, 0, 0, 0, 0, 0, 0, 0, 0, 0, 0, 0, 0, 0, 0, 0, 0, 0, 0, 0, 0, 0, 0, 0, 0, 0, 0, 0, 0, 0, 0, 0, 0, 0, 0, 0, 0, 0, 0, 0, 0, 0, 0, 0, 0, 0, 0, 0, 0, 0, 0, 0, 0, 0, 0, 0, 0, 0, 0, 0, 0, 0, 0, 0, 0, 0, 0, 0, 0, 0, 0, 0, 0, 0, 0, 0, 0, 0, 0, 0, 0, 0, 0, 0, 0, 0, 0, 0, 0, 0, 0, 0, 0, 0, 0, 0, 0, 0, 0, 0, 0, 0, 0, 0, 0, 0, 0, 0, 0, 0, 0, 0, 0, 0, 0, 0, 0, 0, 0, 0, 0, 0, 0, 0, 0, 0, 0, 0, 0, 0, 0, 0, 0, 0, 0, 0, 0, 0, 0, 0, 0, 0, 0, 0, 0, 0, 0, 0, 0, 0, 0, 0, 0, 0, 0, 0, 0, 0, 0, 0, 0, 0, 0, 0, 0, 0, 0, 0, 0, 0, 0, 0, 0, 0, 0, 0, 0, 0, 0, 0, 0, 0, 0, 0, 0, 0, 0, 0, 0, 0, 0, 0, 0, 0, 0, 0, 0, 0, 0, 0, 0, 0, 0, 0, 0, 0, 0, 0, 0, 0, 0, 0, 0, 0, 0, 0, 0, 0, 0, 0, 0, 0, 0, 0, 0, 0, 0, 0, 0, 0, 0, 0, 0, 0, 0, 0, 0, 0, 0, 0, 0, 0, 0, 0, 0, 0, 0, 0, 0, 0, 0, 0, 0, 0, 0, 0, 0, 0, 0, 0, 0, 0, 0, 0, 0, 0, 0, 0, 0, 0, 0, 0, 0, 0, 0, 0, 0, 0, 0, 0, 0, 0, 0, 0, 0, 0, 0, 0, 0, 0, 0, 0, 0, 0, 0, 0, 0, 0, 0, 0, 0, 0, 0, 0, 0, 0, 0, 0, 0, 0, 0, 0, 0, 0, 0, 0, 0, 0, 0, 0, 0, 0, 0, 0, 0, 0, 0, 0, 0, 0, 0, 0, 0, 0, 0, 0, 0, 0, 0, 0, 0, 0, 0, 0, 0, 0, 0, 0, 0, 0, 0, 0, 0, 0, 0, 0, 0, 0, 0, 0, 0, 0, 0, 0, 0, 0, 0, 0, 0, 0, 0, 0, 0, 0, 0, 0, 0, 0, 0, 0, 0, 0, 0, 0, 0, 0, 0, 0, 0, 0, 0, 0, 0, 0, 0, 0, 0, 0, 0, 0, 0, 0, 0, 0, 0, 0, 0, 0, 0, 0, 0, 0, 0, 0, 0, 0, 0, 0, 0, 0, 0, 0, 0, 0, 0, 0, 0, 0, 0, 0, 0, 0, 0, 0, 0, 0, 0, 0, 0, 0, 0, 0, 0, 0, 0, 0, 0, 0, 0, 0, 0, 0, 0, 0, 0, 0, 0, 0, 0, 0, 0, 0, 0, 0, 0, 0, 0, 0, 0, 0, 0, 0, 0, 0, 0, 0, 0, 0, 0, 0, 0, 0, 0, 0, 0, 0, 0, 0, 0, 0, 0, 0, 0])
_uv = me_beziercurve_002.uv_layers.new(name='UVMap')
_uv.uv.foreach_set('vector', [0.0, 1.0, 0.1, 1.0, 0.1, 0.875, 0.0, 0.875, 0.0, 0.125, 0.1, 0.125, 0.1, 0.0, 0.0, 0.0, 0.0, 0.25, 0.1, 0.25, 0.1, 0.125, 0.0, 0.125, 0.0, 0.375, 0.1, 0.375, 0.1, 0.25, 0.0, 0.25, 0.0, 0.5, 0.1, 0.5, 0.1, 0.375, 0.0, 0.375, 0.0, 0.625, 0.1, 0.625, 0.1, 0.5, 0.0, 0.5, 0.0, 0.75, 0.1, 0.75, 0.1, 0.625, 0.0, 0.625, 0.0, 0.875, 0.1, 0.875, 0.1, 0.75, 0.0, 0.75, 0.1, 1.0, 0.2, 1.0, 0.2, 0.875, 0.1, 0.875, 0.1, 0.125, 0.2, 0.125, 0.2, 0.0, 0.1, 0.0, 0.1, 0.25, 0.2, 0.25, 0.2, 0.125, 0.1, 0.125, 0.1, 0.375, 0.2, 0.375, 0.2, 0.25, 0.1, 0.25, 0.1, 0.5, 0.2, 0.5, 0.2, 0.375, 0.1, 0.375, 0.1, 0.625, 0.2, 0.625, 0.2, 0.5, 0.1, 0.5, 0.1, 0.75, 0.2, 0.75, 0.2, 0.625, 0.1, 0.625, 0.1, 0.875, 0.2, 0.875, 0.2, 0.75, 0.1, 0.75, 0.2, 1.0, 0.3, 1.0, 0.3, 0.875, 0.2, 0.875, 0.2, 0.125, 0.3, 0.125, 0.3, 0.0, 0.2, 0.0, 0.2, 0.25, 0.3, 0.25, 0.3, 0.125, 0.2, 0.125, 0.2, 0.375, 0.3, 0.375, 0.3, 0.25, 0.2, 0.25, 0.2, 0.5, 0.3, 0.5, 0.3, 0.375, 0.2, 0.375, 0.2, 0.625, 0.3, 0.625, 0.3, 0.5, 0.2, 0.5, 0.2, 0.75, 0.3, 0.75, 0.3, 0.625, 0.2, 0.625, 0.2, 0.875, 0.3, 0.875, 0.3, 0.75, 0.2, 0.75, 0.3, 1.0, 0.4, 1.0, 0.4, 0.875, 0.3, 0.875, 0.3, 0.125, 0.4, 0.125, 0.4, 0.0, 0.3, 0.0, 0.3, 0.25, 0.4, 0.25, 0.4, 0.125, 0.3, 0.125, 0.3, 0.375, 0.4, 0.375, 0.4, 0.25, 0.3, 0.25, 0.3, 0.5, 0.4, 0.5, 0.4, 0.375, 0.3, 0.375, 0.3, 0.625, 0.4, 0.625, 0.4, 0.5, 0.3, 0.5, 0.3, 0.75, 0.4, 0.75, 0.4, 0.625, 0.3, 0.625, 0.3, 0.875, 0.4, 0.875, 0.4, 0.75, 0.3, 0.75, 0.4, 1.0, 0.5, 1.0, 0.5, 0.875, 0.4, 0.875, 0.4, 0.125, 0.5, 0.125, 0.5, 0.0, 0.4, 0.0, 0.4, 0.25, 0.5, 0.25, 0.5, 0.125, 0.4, 0.125, 0.4, 0.375, 0.5, 0.375, 0.5, 0.25, 0.4, 0.25, 0.4, 0.5, 0.5, 0.5, 0.5, 0.375, 0.4, 0.375, 0.4, 0.625, 0.5, 0.625, 0.5, 0.5, 0.4, 0.5, 0.4, 0.75, 0.5, 0.75, 0.5, 0.625, 0.4, 0.625, 0.4, 0.875, 0.5, 0.875, 0.5, 0.75, 0.4, 0.75, 0.5, 1.0, 0.6, 1.0, 0.6, 0.875, 0.5, 0.875, 0.5, 0.125, 0.6, 0.125, 0.6, 0.0, 0.5, 0.0, 0.5, 0.25, 0.6, 0.25, 0.6, 0.125, 0.5, 0.125, 0.5, 0.375, 0.6, 0.375, 0.6, 0.25, 0.5, 0.25, 0.5, 0.5, 0.6, 0.5, 0.6, 0.375, 0.5, 0.375, 0.5, 0.625, 0.6, 0.625, 0.6, 0.5, 0.5, 0.5, 0.5, 0.75, 0.6, 0.75, 0.6, 0.625, 0.5, 0.625, 0.5, 0.875, 0.6, 0.875, 0.6, 0.75, 0.5, 0.75, 0.6, 1.0, 0.7, 1.0, 0.7, 0.875, 0.6, 0.875, 0.6, 0.125, 0.7, 0.125, 0.7, 0.0, 0.6, 0.0, 0.6, 0.25, 0.7, 0.25, 0.7, 0.125, 0.6, 0.125, 0.6, 0.375, 0.7, 0.375, 0.7, 0.25, 0.6, 0.25, 0.6, 0.5, 0.7, 0.5, 0.7, 0.375, 0.6, 0.375, 0.6, 0.625, 0.7, 0.625, 0.7, 0.5, 0.6, 0.5, 0.6, 0.75, 0.7, 0.75, 0.7, 0.625, 0.6, 0.625, 0.6, 0.875, 0.7, 0.875, 0.7, 0.75, 0.6, 0.75, 0.7, 1.0, 0.8, 1.0, 0.8, 0.875, 0.7, 0.875, 0.7, 0.125, 0.8, 0.125, 0.8, 0.0, 0.7, 0.0, 0.7, 0.25, 0.8, 0.25, 0.8, 0.125, 0.7, 0.125, 0.7, 0.375, 0.8, 0.375, 0.8, 0.25, 0.7, 0.25, 0.7, 0.5, 0.8, 0.5, 0.8, 0.375, 0.7, 0.375, 0.7, 0.625, 0.8, 0.625, 0.8, 0.5, 0.7, 0.5, 0.7, 0.75, 0.8, 0.75, 0.8, 0.625, 0.7, 0.625, 0.7, 0.875, 0.8, 0.875, 0.8, 0.75, 0.7, 0.75, 0.8, 1.0, 0.9, 1.0, 0.9, 0.875, 0.8, 0.875, 0.8, 0.125, 0.9, 0.125, 0.9, 0.0, 0.8, 0.0, 0.8, 0.25, 0.9, 0.25, 0.9, 0.125, 0.8, 0.125, 0.8, 0.375, 0.9, 0.375, 0.9, 0.25, 0.8, 0.25, 0.8, 0.5, 0.9, 0.5, 0.9, 0.375, 0.8, 0.375, 0.8, 0.625, 0.9, 0.625, 0.9, 0.5, 0.8, 0.5, 0.8, 0.75, 0.9, 0.75, 0.9, 0.625, 0.8, 0.625, 0.8, 0.875, 0.9, 0.875, 0.9, 0.75, 0.8, 0.75, 0.9, 1.0, 1.0, 1.0, 1.0, 0.875, 0.9, 0.875, 0.9, 0.125, 1.0, 0.125, 1.0, 0.0, 0.9, 0.0, 0.9, 0.25, 1.0, 0.25, 1.0, 0.125, 0.9, 0.125, 0.9, 0.375, 1.0, 0.375, 1.0, 0.25, 0.9, 0.25, 0.9, 0.5, 1.0, 0.5, 1.0, 0.375, 0.9, 0.375, 0.9, 0.625, 1.0, 0.625, 1.0, 0.5, 0.9, 0.5, 0.9, 0.75, 1.0, 0.75, 1.0, 0.625, 0.9, 0.625, 0.9, 0.875, 1.0, 0.875, 1.0, 0.75, 0.9, 0.75, 1.0, 0.875, 1.0, 0.0, 1.0, 0.125, 1.0, 0.25, 1.0, 0.375, 1.0, 0.5, 1.0, 0.625, 1.0, 0.75, 0.625, 0.4542, 0.625, 0.5, 0.5, 0.5, 0.5, 0.4688, 0.6003, 0.4688, 0.6001, 0.4542, 0.5, 0.5, 0.625, 0.5, 0.625, 0.5, 0.5, 0.5, 0.5985, 0.9333, 0.625, 0.9333, 0.625, 1.0, 0.5, 1.0, 0.5, 0.9818, 0.598, 0.9818, 0.375, 0.4542, 0.375, 0.5, 0.375, 0.5, 0.375, 0.4542, 0.8083, 0.75, 0.8083, 0.5, 0.8083, 0.5, 0.8083, 0.75, 0.5, 1.0, 0.625, 1.0, 0.625, 1.0, 0.5, 1.0, 0.5, 0.25, 0.375, 0.25, 0.375, 0.25, 0.5, 0.25, 0.125, 0.5, 0.125, 0.75, 0.125, 0.75, 0.125, 0.5, 0.875, 0.75, 0.875, 0.5, 0.875, 0.5, 0.875, 0.75, 0.5, 0.75, 0.375, 0.75, 0.375, 0.75, 0.5, 0.75, 0.375, 0.75, 0.375, 0.75, 0.375, 0.75, 0.375, 0.75, 0.375, 0.75, 0.375, 0.75, 0.375, 0.75, 0.375, 0.75, 0.375, 0.75, 0.375, 0.75, 0.375, 0.75, 0.625, 0.5, 0.625, 0.75, 0.625, 0.75, 0.625, 0.5, 0.5, 1.0, 0.625, 1.0, 0.625, 1.0, 0.5, 1.0, 0.5, 0.25, 0.375, 0.25, 0.375, 0.25, 0.5, 0.25, 0.125, 0.5, 0.125, 0.75, 0.125, 0.75, 0.125, 0.5, 0.875, 0.75, 0.875, 0.5, 0.875, 0.5, 0.875, 0.75, 0.375, 0.5, 0.375, 0.5, 0.375, 0.5, 0.375, 0.5, 0.125, 0.5, 0.125, 0.75, 0.125, 0.75, 0.125, 0.5, 0.875, 0.75, 0.875, 0.5, 0.875, 0.5, 0.875, 0.75, 0.5, 1.0, 0.625, 1.0, 0.625, 1.0, 0.5, 1.0, 0.5, 0.25, 0.375, 0.25, 0.375, 0.25, 0.5, 0.25, 0.5, 1.0, 0.625, 1.0, 0.625, 1.0, 0.5, 1.0, 0.875, 0.75, 0.875, 0.5, 0.875, 0.5, 0.875, 0.75, 0.125, 0.5, 0.125, 0.75, 0.125, 0.75, 0.125, 0.5, 0.5, 0.25, 0.375, 0.25, 0.375, 0.25, 0.5, 0.25, 0.5, 1.0, 0.625, 1.0, 0.625, 1.0, 0.5, 1.0, 0.5, 0.25, 0.375, 0.25, 0.375, 0.25, 0.5, 0.25, 0.125, 0.5, 0.125, 0.75, 0.125, 0.75, 0.125, 0.5, 0.875, 0.75, 0.875, 0.5, 0.875, 0.5, 0.875, 0.75, 0.5, 0.0, 0.625, 0.0, 0.625, 0.25, 0.5, 0.25, 0.125, 0.75, 0.125, 0.5, 0.125, 0.5, 0.125, 0.75, 0.1917, 0.75, 0.1917, 0.5, 0.1917, 0.5, 0.1917, 0.75, 0.375, 0.9333, 0.375, 1.0, 0.375, 1.0, 0.375, 0.9333, 0.375, 0.75, 0.375, 0.75, 0.375, 0.75, 0.375, 0.75, 0.375, 0.5, 0.375, 0.5, 0.375, 0.5, 0.375, 0.5, 0.375, 0.5, 0.375, 0.5, 0.375, 0.5, 0.375, 0.5, 0.375, 0.5, 0.375, 0.5, 0.375, 0.9104, 0.375, 0.9333, 0.375, 0.9333, 0.375, 0.9104, 0.375, 0.5, 0.375, 0.75, 0.375, 0.75, 0.375, 0.5, 0.375, 0.0, 0.5, 0.0, 0.5, 0.25, 0.375, 0.25, 0.625, 0.25, 0.5, 0.25, 0.5, 0.25, 0.625, 0.25, 0.375, 1.0, 0.5, 1.0, 0.5, 1.0, 0.375, 1.0, 0.625, 0.25, 0.5, 0.25, 0.5, 0.25, 0.625, 0.25, 0.375, 1.0, 0.5, 1.0, 0.5, 1.0, 0.375, 1.0, 0.625, 0.25, 0.5, 0.25, 0.5, 0.25, 0.625, 0.25, 0.375, 1.0, 0.5, 1.0, 0.5, 1.0, 0.375, 1.0, 0.625, 0.25, 0.5, 0.25, 0.5, 0.25, 0.625, 0.25, 0.375, 1.0, 0.5, 1.0, 0.5, 1.0, 0.375, 1.0, 0.625, 0.75, 0.5, 0.75, 0.5, 0.75, 0.625, 0.75, 0.5, 0.625, 0.5, 0.5252, 0.5, 0.5252, 0.5, 0.625, 0.625, 0.25, 0.5, 0.25, 0.5, 0.25, 0.625, 0.25, 0.375, 1.0, 0.5, 1.0, 0.5, 1.0, 0.375, 1.0, 0.5, 0.9818, 0.5, 1.0, 0.375, 1.0, 0.375, 0.9333, 0.4134, 0.9333, 0.4085, 0.9818, 0.375, 0.5, 0.5, 0.5, 0.5, 0.5, 0.375, 0.5, 0.5, 0.4688, 0.5, 0.5, 0.375, 0.5, 0.375, 0.4542, 0.4263, 0.4542, 0.4273, 0.4682, 0.4375, 0.75, 0.4375, 0.625, 0.4375, 0.625, 0.4375, 0.75, 0.375, 0.5, 0.5, 0.5, 0.5, 0.5, 0.4375, 0.5, 0.375, 0.5, 0.375, 0.5, 0.375, 0.5, 0.375, 0.5, 0.375, 0.5, 0.375, 0.75, 0.4375, 0.75, 0.5, 0.75, 0.5, 0.75, 0.375, 0.75, 0.375, 0.75, 0.375, 0.75, 0.375, 0.75, 0.375, 0.75, 0.3292, 0.75, 0.3292, 0.5, 0.375, 0.5, 0.375, 0.75, 0.375, 0.625, 0.4375, 0.625, 0.4375, 0.75, 0.375, 0.75, 0.375, 0.5, 0.4375, 0.5, 0.4375, 0.625, 0.375, 0.625, 0.5, 0.625, 0.5, 0.75, 0.5, 0.75, 0.5, 0.625, 0.4375, 0.625, 0.4375, 0.5, 0.4375, 0.5, 0.4375, 0.625, 0.5, 0.625, 0.5, 0.75, 0.5, 0.75, 0.5, 0.625, 0.5, 0.75, 0.4375, 0.75, 0.4375, 0.75, 0.5, 0.75, 0.4375, 0.5, 0.5, 0.5, 0.5, 0.5, 0.4375, 0.5, 0.4375, 0.625, 0.4375, 0.5, 0.4375, 0.5, 0.4375, 0.625, 0.5, 0.5, 0.5, 0.625, 0.5, 0.625, 0.5, 0.5, 0.5, 0.5, 0.5, 0.625, 0.5, 0.625, 0.5, 0.5, 0.4375, 0.625, 0.4375, 0.5, 0.4375, 0.5, 0.4375, 0.625, 0.5, 0.5, 0.5, 0.625, 0.5, 0.625, 0.5, 0.5, 0.4375, 0.5, 0.5, 0.5, 0.5, 0.5, 0.4375, 0.5, 0.4375, 0.75, 0.4375, 0.625, 0.4375, 0.625, 0.4375, 0.75, 0.5, 0.75, 0.4375, 0.75, 0.4375, 0.75, 0.5, 0.75, 0.375, 0.75, 0.375, 0.5, 0.375, 0.5, 0.375, 0.75, 0.375, 0.75, 0.375, 0.75, 0.375, 0.75, 0.375, 0.75, 0.375, 0.75, 0.375, 0.75, 0.375, 0.75, 0.375, 0.75, 0.375, 0.75, 0.375, 0.75, 0.375, 0.5, 0.375, 0.5, 0.375, 0.5, 0.375, 0.5, 0.375, 0.75, 0.375, 0.75, 0.375, 0.5, 0.375, 0.5, 0.375, 0.5, 0.375, 0.75, 0.375, 0.75, 0.375, 0.5, 0.375, 0.5, 0.375, 0.5, 0.375, 0.5, 0.375, 0.5, 0.375, 0.75, 0.375, 0.75, 0.375, 0.75, 0.375, 0.75, 0.375, 0.465, 0.375, 0.5, 0.375, 0.5, 0.375, 0.4542, 0.375, 0.4542, 0.375, 0.4542, 0.375, 0.5, 0.375, 0.5, 0.375, 0.4845, 0.375, 0.4542, 0.4375, 0.5, 0.5, 0.5, 0.5, 0.5, 0.4375, 0.5, 0.5, 0.5, 0.5, 0.625, 0.5, 0.625, 0.5, 0.5, 0.4375, 0.5, 0.5, 0.5, 0.5, 0.5, 0.4375, 0.5, 0.4375, 0.75, 0.4375, 0.625, 0.4375, 0.625, 0.4375, 0.75, 0.5, 0.75, 0.4375, 0.75, 0.4375, 0.75, 0.5, 0.75, 0.5, 0.625, 0.5, 0.75, 0.5, 0.75, 0.5, 0.625, 0.4375, 0.625, 0.5, 0.625, 0.5, 0.75, 0.4375, 0.75, 0.4375, 0.5, 0.5, 0.5, 0.5, 0.625, 0.4375, 0.625, 0.4375, 0.625, 0.4375, 0.5, 0.4375, 0.5, 0.4375, 0.625, 0.5, 0.625, 0.5, 0.75, 0.5, 0.75, 0.5, 0.625, 0.5, 0.75, 0.4375, 0.75, 0.4375, 0.75, 0.5, 0.75, 0.4375, 0.75, 0.4375, 0.625, 0.4375, 0.625, 0.4375, 0.75, 0.375, 0.3167, 0.375, 0.25, 0.5, 0.25, 0.5, 0.2682, 0.4085, 0.2682, 0.4134, 0.3167, 0.4134, 0.9333, 0.375, 0.9333, 0.375, 0.9104, 0.4157, 0.9104, 0.375, 0.9104, 0.375, 0.9333, 0.375, 0.9333, 0.375, 0.9104, 0.125, 0.5, 0.1917, 0.5, 0.1917, 0.75, 0.125, 0.75, 0.7854, 0.5, 0.8083, 0.5, 0.8083, 0.75, 0.7854, 0.75, 0.375, 0.25, 0.375, 0.3167, 0.375, 0.3167, 0.375, 0.25, 0.5988, 0.9104, 0.625, 0.9104, 0.625, 0.9333, 0.5985, 0.9333, 0.5, 0.25, 0.625, 0.25, 0.625, 0.3167, 0.5985, 0.3167, 0.598, 0.2682, 0.5, 0.2682, 0.6001, 0.7958, 0.625, 0.7958, 0.625, 0.8417, 0.5996, 0.8417, 0.625, 0.5, 0.625, 0.4542, 0.625, 0.4542, 0.625, 0.5, 0.375, 0.7958, 0.375, 0.8417, 0.375, 0.8417, 0.375, 0.7958, 0.375, 0.8417, 0.375, 0.7958, 0.4263, 0.7958, 0.4225, 0.8417, 0.375, 0.4045, 0.375, 0.4083, 0.375, 0.4083, 0.375, 0.3854, 0.375, 0.3854, 0.375, 0.3887, 0.375, 0.3854, 0.375, 0.4083, 0.375, 0.4083, 0.375, 0.3958, 0.375, 0.3854, 0.2604, 0.75, 0.2604, 0.5, 0.2833, 0.5, 0.2833, 0.75, 0.375, 0.4083, 0.375, 0.3854, 0.4207, 0.3854, 0.4225, 0.4083, 0.375, 0.8417, 0.375, 0.8417, 0.375, 0.7958, 0.375, 0.7958, 0.375, 0.8259, 0.375, 0.8349, 0.375, 0.7958, 0.375, 0.7958, 0.375, 0.8417, 0.375, 0.8417, 0.375, 0.3854, 0.375, 0.4083, 0.375, 0.4083, 0.375, 0.3854, 0.5994, 0.3854, 0.625, 0.3854, 0.625, 0.4083, 0.5996, 0.4083, 0.5988, 0.3396, 0.625, 0.3396, 0.625, 0.3625, 0.5991, 0.3625, 0.375, 0.3396, 0.375, 0.3625, 0.375, 0.3625, 0.375, 0.3396, 0.375, 0.3625, 0.375, 0.3396, 0.4157, 0.3396, 0.4178, 0.3625, 0.2146, 0.75, 0.2146, 0.5, 0.2375, 0.5, 0.2375, 0.75, 0.375, 0.3396, 0.375, 0.3625, 0.375, 0.3625, 0.375, 0.3396, 0.5992, 0.8818, 0.625, 0.8818, 0.625, 0.8875, 0.5991, 0.8875, 0.7568, 0.5, 0.7625, 0.5, 0.7625, 0.75, 0.7568, 0.75, 0.375, 0.8818, 0.375, 0.8875, 0.375, 0.8875, 0.375, 0.8818, 0.4178, 0.8875, 0.375, 0.8875, 0.375, 0.8818, 0.4185, 0.8818, 0.375, 0.8818, 0.375, 0.8875, 0.375, 0.8875, 0.375, 0.8818, 0.375, 0.8542, 0.375, 0.8417, 0.375, 0.8417, 0.375, 0.8646, 0.375, 0.8646, 0.375, 0.8646, 0.375, 0.8646, 0.375, 0.8417, 0.375, 0.8417, 0.375, 0.8455, 0.375, 0.8613, 0.375, 0.8646, 0.375, 0.8417, 0.4225, 0.8417, 0.4207, 0.8646, 0.375, 0.8417, 0.375, 0.8646, 0.375, 0.8646, 0.375, 0.8417, 0.7167, 0.5, 0.7396, 0.5, 0.7396, 0.75, 0.7167, 0.75, 0.5996, 0.8417, 0.625, 0.8417, 0.625, 0.8646, 0.5994, 0.8646, 0.625, 0.374, 0.625, 0.3854, 0.5994, 0.3854, 0.5992, 0.374, 0.375, 0.374, 0.375, 0.3854, 0.375, 0.3854, 0.375, 0.374, 0.375, 0.3854, 0.375, 0.374, 0.4191, 0.374, 0.4207, 0.3854, 0.249, 0.75, 0.249, 0.5, 0.2604, 0.5, 0.2604, 0.75, 0.375, 0.3854, 0.375, 0.374, 0.375, 0.374, 0.375, 0.3854, 0.375, 0.374, 0.375, 0.3854, 0.375, 0.3854, 0.375, 0.3848, 0.375, 0.3752, 0.375, 0.374, 0.375, 0.3167, 0.375, 0.3396, 0.375, 0.3396, 0.375, 0.3167, 0.1917, 0.75, 0.1917, 0.5, 0.2146, 0.5, 0.2146, 0.75, 0.375, 0.3396, 0.375, 0.3167, 0.4134, 0.3167, 0.4157, 0.3396, 0.375, 0.3167, 0.375, 0.3396, 0.375, 0.3396, 0.375, 0.3167, 0.5985, 0.3167, 0.625, 0.3167, 0.625, 0.3396, 0.5988, 0.3396, 0.5991, 0.8875, 0.625, 0.8875, 0.625, 0.9104, 0.5988, 0.9104, 0.7625, 0.5, 0.7854, 0.5, 0.7854, 0.75, 0.7625, 0.75, 0.375, 0.8875, 0.375, 0.9104, 0.375, 0.9104, 0.375, 0.8875, 0.4157, 0.9104, 0.375, 0.9104, 0.375, 0.8875, 0.4178, 0.8875, 0.375, 0.8875, 0.375, 0.9104, 0.375, 0.9104, 0.375, 0.8875, 0.375, 0.374, 0.375, 0.3682, 0.375, 0.3682, 0.375, 0.374, 0.375, 0.374, 0.375, 0.3734, 0.375, 0.374, 0.2432, 0.75, 0.2432, 0.5, 0.249, 0.5, 0.249, 0.75, 0.375, 0.374, 0.375, 0.3682, 0.4185, 0.3682, 0.4191, 0.374, 0.375, 0.3682, 0.375, 0.374, 0.375, 0.374, 0.375, 0.3682, 0.5992, 0.3682, 0.625, 0.3682, 0.625, 0.374, 0.5992, 0.374, 0.375, 0.876, 0.375, 0.876, 0.375, 0.8646, 0.375, 0.8646, 0.375, 0.8646, 0.375, 0.8646, 0.375, 0.876, 0.375, 0.876, 0.375, 0.8748, 0.375, 0.8652, 0.4191, 0.876, 0.375, 0.876, 0.375, 0.8646, 0.4207, 0.8646, 0.375, 0.8646, 0.375, 0.876, 0.375, 0.876, 0.375, 0.8646, 0.7396, 0.5, 0.751, 0.5, 0.751, 0.75, 0.7396, 0.75, 0.5994, 0.8646, 0.625, 0.8646, 0.625, 0.876, 0.5992, 0.876, 0.5991, 0.3625, 0.625, 0.3625, 0.625, 0.3682, 0.5992, 0.3682, 0.375, 0.3625, 0.375, 0.3682, 0.375, 0.3682, 0.375, 0.3625, 0.375, 0.3682, 0.375, 0.3625, 0.4178, 0.3625, 0.4185, 0.3682, 0.2375, 0.75, 0.2375, 0.5, 0.2432, 0.5, 0.2432, 0.75, 0.375, 0.3625, 0.375, 0.3682, 0.375, 0.3682, 0.375, 0.3625, 0.375, 0.876, 0.375, 0.876, 0.375, 0.8818, 0.375, 0.8818, 0.375, 0.876, 0.375, 0.876, 0.375, 0.8766, 0.375, 0.8818, 0.375, 0.876, 0.4191, 0.876, 0.4185, 0.8818, 0.375, 0.876, 0.375, 0.8818, 0.375, 0.8818, 0.375, 0.876, 0.751, 0.5, 0.7568, 0.5, 0.7568, 0.75, 0.751, 0.75, 0.5992, 0.876, 0.625, 0.876, 0.625, 0.8818, 0.5992, 0.8818, 0.375, 0.7958, 0.375, 0.7958, 0.375, 0.75, 0.375, 0.75, 0.375, 0.785, 0.375, 0.7655, 0.375, 0.75, 0.375, 0.75, 0.375, 0.7958, 0.375, 0.7958, 0.4263, 0.7958, 0.375, 0.7958, 0.375, 0.75, 0.5, 0.75, 0.5, 0.7812, 0.4273, 0.7818, 0.375, 0.75, 0.375, 0.7958, 0.375, 0.7958, 0.375, 0.75, 0.625, 0.7958, 0.625, 0.75, 0.625, 0.75, 0.625, 0.7958, 0.5, 0.7812, 0.5, 0.75, 0.625, 0.75, 0.625, 0.7958, 0.6001, 0.7958, 0.6003, 0.7812, 0.375, 0.4241, 0.375, 0.4542, 0.375, 0.4542, 0.375, 0.4083, 0.375, 0.4083, 0.375, 0.4083, 0.375, 0.4542, 0.375, 0.4542, 0.375, 0.4151, 0.375, 0.4083, 0.2833, 0.75, 0.2833, 0.5, 0.3292, 0.5, 0.3292, 0.75, 0.375, 0.4542, 0.375, 0.4083, 0.4225, 0.4083, 0.4263, 0.4542, 0.375, 0.4083, 0.375, 0.4542, 0.375, 0.4542, 0.375, 0.4083, 0.5996, 0.4083, 0.625, 0.4083, 0.625, 0.4542, 0.6001, 0.4542, 0.375, 0.75, 0.375, 0.75, 0.375, 0.75, 0.375, 0.75, 0.375, 0.75, 0.375, 0.75, 0.375, 0.75, 0.375, 0.75, 0.375, 0.75, 0.375, 0.75, 0.375, 0.75, 0.375, 0.75, 0.375, 0.75, 0.375, 0.75, 0.375, 0.75, 0.375, 0.75, 0.375, 0.5, 0.375, 0.5, 0.375, 0.5, 0.375, 0.5, 0.375, 0.5, 0.375, 0.5, 0.375, 0.5, 0.375, 0.5, 0.375, 0.5, 0.375, 0.5, 0.375, 0.5, 0.375, 0.5, 0.375, 0.5, 0.375, 0.5, 0.375, 0.5, 0.375, 0.5, 0.375, 0.75, 0.375, 0.5, 0.375, 0.5, 0.375, 0.75, 0.375, 0.75, 0.375, 0.5, 0.375, 0.5, 0.375, 0.75, 0.375, 0.75, 0.375, 0.5, 0.375, 0.5, 0.375, 0.75, 0.375, 0.75, 0.375, 0.5, 0.375, 0.5, 0.375, 0.75, 0.375, 0.5, 0.375, 0.5, 0.375, 0.5, 0.375, 0.5, 0.375, 0.5, 0.375, 0.5, 0.375, 0.5, 0.375, 0.5, 0.375, 0.5, 0.375, 0.5, 0.375, 0.5, 0.375, 0.5, 0.375, 0.5, 0.375, 0.5, 0.375, 0.5, 0.375, 0.5, 0.375, 0.5, 0.375, 0.5, 0.375, 0.5, 0.375, 0.5, 0.375, 0.5, 0.375, 0.5, 0.375, 0.5, 0.375, 0.5, 0.375, 0.5, 0.375, 0.5, 0.375, 0.75, 0.375, 0.75, 0.375, 0.75, 0.375, 0.75, 0.375, 0.75, 0.375, 0.75, 0.375, 0.75, 0.375, 0.75, 0.375, 0.75, 0.375, 0.75, 0.375, 0.75, 0.375, 0.75, 0.375, 0.75, 0.375, 0.75, 0.375, 0.75, 0.375, 0.75, 0.375, 0.75, 0.375, 0.75, 0.375, 0.75, 0.9432, 0.8693, 1.0, 0.8693, 1.0, 0.6307, 0.9432, 0.6307, 0.9167, 0.6307, 0.9167, 0.8693, 0.9167, 0.8693, 0.9167, 0.6307, 0.8864, 0.6307, 0.8333, 0.6307, 0.8333, 0.8693, 0.8864, 0.8693, 0.7582, 0.8693, 0.8333, 0.8693, 0.8333, 0.6307, 0.7582, 0.6307, 0.75, 0.6307, 0.75, 0.8693, 0.6667, 0.6307, 0.6667, 0.8693, 0.7171, 0.8693, 0.75, 0.8693, 0.75, 0.6307, 0.7171, 0.6307, 0.5833, 0.6307, 0.5833, 0.8693, 0.6667, 0.8693, 0.6667, 0.6307, 0.5578, 0.8693, 0.5833, 0.8693, 0.5833, 0.6307, 0.5578, 0.6307, 0.5, 0.6307, 0.5, 0.8693, 0.4167, 0.6307, 0.4167, 0.8693, 0.4167, 0.8693, 0.4167, 0.6307, 0.3333, 0.8693, 0.3853, 0.8693, 0.4167, 0.8693, 0.4167, 0.6307, 0.3853, 0.6307, 0.3333, 0.6307, 0.25, 0.8693, 0.3031, 0.8693, 0.3333, 0.8693, 0.3333, 0.6307, 0.3031, 0.6307, 0.25, 0.6307, 0.1667, 0.6307, 0.1667, 0.8693, 0.1667, 0.8693, 0.1667, 0.6307, 0.1548, 0.8693, 0.1667, 0.8693, 0.1667, 0.6307, 0.1548, 0.6307, 0.08333, 0.6307, 0.08333, 0.8693, 7.451e-08, 0.6307, 7.451e-08, 0.8693, 0.01523, 0.8693, 0.08333, 0.8693, 0.08333, 0.6307, 0.01523, 0.6307, 0.1667, 0.6307, 0.1667, 0.6307, 0.1667, 0.8693, 0.1667, 0.8693, 0.1667, 0.8693, 0.1667, 0.8693, 0.1667, 0.6307, 0.1667, 0.6307, 0.25, 0.8693, 0.25, 0.8693, 0.25, 0.8693, 0.25, 0.6307, 0.25, 0.6307, 0.25, 0.6307, 0.1993, 0.6307, 0.1667, 0.6307, 0.1667, 0.8693, 0.1993, 0.8693, 0.25, 0.8693, 0.25, 0.6307, 0.25, 0.8693, 0.25, 0.8693, 0.25, 0.6307, 0.25, 0.6307, 0.5, 0.8693, 0.5, 0.6307, 0.5, 0.6307, 0.5, 0.8693, 0.5, 0.8693, 0.5, 0.6307, 0.5, 0.6307, 0.5, 0.8693, 0.375, 0.75, 0.375, 0.7655, 0.375, 0.7655, 0.375, 0.75, 0.375, 0.75, 0.375, 0.75, 0.375, 0.75, 0.375, 0.75, 0.375, 0.4845, 0.375, 0.5, 0.375, 0.5, 0.375, 0.4845, 0.375, 0.5, 0.375, 0.5, 0.375, 0.5, 0.375, 0.5, 0.375, 0.5, 0.375, 0.5, 0.375, 0.5, 0.375, 0.5, 0.375, 0.4845, 0.375, 0.5, 0.375, 0.5, 0.375, 0.4845, 0.375, 0.75, 0.375, 0.7655, 0.375, 0.7655, 0.375, 0.75, 0.375, 0.75, 0.375, 0.75, 0.375, 0.75, 0.375, 0.75, 0.375, 0.5, 0.375, 0.5, 0.375, 0.5, 0.375, 0.5, 0.4167, 0.6307, 0.4167, 0.8693, 0.4167, 0.8693, 0.4167, 0.6307, 0.375, 0.4845, 0.375, 0.5, 0.375, 0.5, 0.375, 0.4845, 0.4167, 0.6307, 0.4167, 0.8693, 0.4167, 0.8693, 0.4167, 0.6307, 0.5, 0.8693, 0.5, 0.6307, 0.5, 0.6307, 0.5, 0.8693, 0.375, 0.4845, 0.375, 0.5, 0.375, 0.5, 0.375, 0.4845, 0.375, 0.75, 0.375, 0.7655, 0.375, 0.7655, 0.375, 0.75, 0.375, 0.75, 0.375, 0.75, 0.375, 0.75, 0.375, 0.75, 0.5, 0.6307, 0.4519, 0.6307, 0.4167, 0.6307, 0.4167, 0.8693, 0.4519, 0.8693, 0.5, 0.8693, 0.375, 0.75, 0.375, 0.7655, 0.375, 0.7655, 0.375, 0.75, 0.375, 0.75, 0.375, 0.75, 0.375, 0.75, 0.375, 0.75, 0.375, 0.5, 0.375, 0.5, 0.375, 0.5, 0.375, 0.5, 0.4167, 0.6307, 0.4167, 0.8693, 0.4167, 0.8693, 0.4167, 0.6307, 0.5, 0.8693, 0.5, 0.6307, 0.5, 0.6307, 0.5, 0.8693, 0.5, 0.7248, 0.5, 0.5252, 0.5, 0.5, 0.5, 0.75, 0.5, 0.5252, 0.5, 0.5252, 0.5, 0.5, 0.5, 0.5, 0.5, 0.5252, 0.5, 0.625, 0.5, 0.625, 0.5, 0.5, 0.5, 0.7248, 0.5, 0.7248, 0.5, 0.75, 0.5, 0.75, 0.5, 0.625, 0.5, 0.7248, 0.5, 0.75, 0.5, 0.625, 0.5, 0.7248, 0.5, 0.7248, 0.5, 0.7248, 0.5, 0.7248, 0.5, 0.5252, 0.5, 0.7248, 0.5, 0.7248, 0.5, 0.5252, 0.5, 0.7248, 0.5, 0.7248, 0.5, 0.7248, 0.5, 0.7248, 0.5, 0.5252, 0.5, 0.5252, 0.5, 0.5252, 0.5, 0.5252, 0.5, 0.7248, 0.5, 0.625, 0.5, 0.625, 0.5, 0.7248, 0.5, 0.7248, 0.5, 0.625, 0.5, 0.625, 0.5, 0.7248, 0.5, 0.5252, 0.5, 0.5252, 0.5, 0.5252, 0.5, 0.5252, 0.5, 0.7248, 0.5, 0.625, 0.5, 0.625, 0.5, 0.7248, 0.5, 0.625, 0.5, 0.5252, 0.5, 0.5252, 0.5, 0.625, 0.5, 0.5252, 0.5, 0.7248, 0.5, 0.7248, 0.5, 0.5252, 0.5, 0.7248, 0.5, 0.7248, 0.5, 0.7248, 0.5, 0.7248, 0.5, 0.625, 0.5, 0.5252, 0.5, 0.5252, 0.5, 0.625, 0.5, 0.5252, 0.5, 0.7248, 0.5, 0.7248, 0.5, 0.5252, 0.5, 0.7248, 0.5, 0.7248, 0.5, 0.7248, 0.5, 0.7248, 0.5, 0.5252, 0.5, 0.5252, 0.5, 0.5252, 0.5, 0.5252, 0.5, 0.7248, 0.5, 0.625, 0.5, 0.625, 0.5, 0.7248, 0.5, 0.5252, 0.5, 0.5252, 0.5, 0.5252, 0.5, 0.5252, 0.5, 0.7248, 0.5, 0.625, 0.5, 0.625, 0.5, 0.7248, 0.5, 0.625, 0.5, 0.5252, 0.5, 0.5252, 0.5, 0.625, 0.5, 0.5252, 0.5, 0.7248, 0.5, 0.7248, 0.5, 0.5252, 0.5, 0.7248, 0.5, 0.625, 0.5, 0.625, 0.5, 0.7248, 0.5, 0.5252, 0.5, 0.5252, 0.5, 0.5252, 0.5, 0.5252, 0.5, 0.5252, 0.5, 0.7248, 0.5, 0.7248, 0.5, 0.5252, 0.5, 0.7248, 0.5, 0.7248, 0.5, 0.7248, 0.5, 0.7248, 0.5, 0.5252, 0.5, 0.5252, 0.5, 0.5252, 0.5, 0.5252, 0.5, 0.5252, 0.5, 0.5252, 0.5, 0.5252, 0.5, 0.5252, 0.5, 0.625, 0.5, 0.625, 0.5, 0.625, 0.5, 0.625, 0.5, 0.625, 0.5, 0.5252, 0.5, 0.5252, 0.5, 0.625, 0.5, 0.5252, 0.5, 0.625, 0.5, 0.625, 0.5, 0.5252, 0.5, 0.625, 0.5, 0.5252, 0.5, 0.5252, 0.5, 0.625, 0.5, 0.5252, 0.5, 0.625, 0.5, 0.625, 0.5, 0.5252, 0.5, 0.625, 0.5, 0.625, 0.5, 0.625, 0.5, 0.625, 0.5, 0.625, 0.5, 0.5252, 0.5, 0.5252, 0.5, 0.625, 0.5, 0.7248, 0.5, 0.7248, 0.5, 0.7248, 0.5, 0.7248, 0.5, 0.625, 0.5, 0.5252, 0.5, 0.5252, 0.5, 0.625, 0.5, 0.5252, 0.5, 0.7248, 0.5, 0.7248, 0.5, 0.5252, 0.5, 0.7248, 0.5, 0.7248, 0.5, 0.7248, 0.5, 0.7248, 0.5, 0.5252, 0.5, 0.5252, 0.5, 0.5252, 0.5, 0.5252, 0.5, 0.625, 0.5, 0.5252, 0.5, 0.5252, 0.5, 0.7248, 0.5, 0.7248, 0.5, 0.5252, 0.5, 0.5252, 0.5, 0.5252, 0.5, 0.5252, 0.5, 0.7248, 0.5, 0.625, 0.5, 0.625, 0.5, 0.7248, 0.5, 0.625, 0.5, 0.5252, 0.5, 0.5252, 0.5, 0.625, 0.5, 0.5252, 0.5, 0.7248, 0.5, 0.7248, 0.5, 0.5252, 0.625, 0.137, 0.625, 0.113, 0.4957, 0.113, 0.375, 0.113, 0.375, 0.137, 0.4957, 0.137, 0.625, 0.637, 0.625, 0.613, 0.48, 0.613, 0.375, 0.613, 0.375, 0.637, 0.48, 0.637, 0.375, 0.637, 0.375, 0.613, 0.3605, 0.613, 0.3075, 0.613, 0.2794, 0.613, 0.2606, 0.613, 0.2516, 0.613, 0.2425, 0.613, 0.214, 0.613, 0.1854, 0.613, 0.125, 0.613, 0.125, 0.637, 0.1854, 0.637, 0.214, 0.637, 0.2425, 0.637, 0.2516, 0.637, 0.2606, 0.637, 0.2794, 0.637, 0.3075, 0.637, 0.3605, 0.637, 0.8146, 0.637, 0.875, 0.637, 0.875, 0.613, 0.8146, 0.613, 0.786, 0.613, 0.7575, 0.613, 0.7503, 0.613, 0.7432, 0.613, 0.7289, 0.613, 0.7004, 0.613, 0.6432, 0.613, 0.625, 0.613, 0.625, 0.637, 0.6432, 0.637, 0.7004, 0.637, 0.7289, 0.637, 0.7432, 0.637, 0.7503, 0.637, 0.7575, 0.637, 0.786, 0.637, 0.625, 0.4542, 0.625, 0.4083, 0.625, 0.4083, 0.625, 0.4542, 0.625, 0.5, 0.625, 0.4542, 0.625, 0.4542, 0.625, 0.5, 0.625, 0.8417, 0.625, 0.7958, 0.625, 0.7958, 0.625, 0.8417, 0.625, 0.75, 0.625, 0.5, 0.625, 0.5, 0.625, 0.75, 0.7167, 0.5, 0.7167, 0.75, 0.7167, 0.75, 0.7167, 0.5, 0.625, 0.4542, 0.625, 0.4083, 0.625, 0.4083, 0.625, 0.4542, 0.6708, 0.5, 0.7167, 0.5, 0.7167, 0.75, 0.6708, 0.75, 0.625, 0.5, 0.6708, 0.5, 0.6708, 0.75, 0.625, 0.75, 0.625, 0.75, 0.625, 0.5, 0.625, 0.5, 0.625, 0.75, 0.7167, 0.5, 0.7167, 0.75, 0.7167, 0.75, 0.7167, 0.5, 0.625, 0.8417, 0.625, 0.7958, 0.625, 0.7958, 0.625, 0.8417, 0.625, 0.7958, 0.625, 0.75, 0.625, 0.75, 0.625, 0.7958, 0.8083, 0.75, 0.8083, 0.5, 0.8083, 0.5, 0.8083, 0.75, 0.875, 0.5, 0.875, 0.75, 0.875, 0.75, 0.875, 0.5, 0.625, 1.0, 0.625, 0.9333, 0.625, 0.9333, 0.625, 1.0, 0.625, 0.3167, 0.625, 0.25, 0.625, 0.25, 0.625, 0.3167, 0.8083, 0.5, 0.875, 0.5, 0.875, 0.75, 0.8083, 0.75, 0.625, 1.0, 0.625, 0.9333, 0.625, 0.9333, 0.625, 1.0, 0.625, 0.3167, 0.625, 0.25, 0.625, 0.25, 0.625, 0.3167, 0.875, 0.5, 0.875, 0.75, 0.875, 0.75, 0.875, 0.5, 0.75, 0.25, 0.75, 0.49, 0.9197, 0.4197, 0.5, 1.0, 0.625, 1.0, 0.625, 1.0, 0.5, 1.0, 1.0, 0.75, 1.0, 1.0, 0.875, 1.0, 0.875, 0.75, 0.75, 0.25, 0.9197, 0.4197, 0.99, 0.25, 0.125, 1.0, 0.25, 1.0, 0.25, 1.0, 0.125, 1.0, 0.875, 0.75, 0.875, 1.0, 0.75, 1.0, 0.75, 0.75, 0.75, 0.25, 0.99, 0.25, 0.9197, 0.08029, 0.625, 1.0, 0.75, 1.0, 0.75, 1.0, 0.625, 1.0, 0.75, 0.75, 0.75, 1.0, 0.625, 1.0, 0.625, 0.75, 0.75, 0.25, 0.9197, 0.08029, 0.75, 0.01, 0.875, 1.0, 1.0, 1.0, 1.0, 1.0, 0.875, 1.0, 0.625, 0.75, 0.625, 1.0, 0.5, 1.0, 0.5, 0.75, 0.75, 0.25, 0.75, 0.01, 0.5803, 0.08029, 0.25, 1.0, 0.375, 1.0, 0.375, 1.0, 0.25, 1.0, 0.5, 0.75, 0.5, 1.0, 0.375, 1.0, 0.375, 0.75, 0.75, 0.25, 0.5803, 0.08029, 0.51, 0.25, 0.75, 1.0, 0.875, 1.0, 0.875, 1.0, 0.75, 1.0, 0.375, 0.75, 0.375, 1.0, 0.25, 1.0, 0.25, 0.75, 0.75, 0.25, 0.51, 0.25, 0.5803, 0.4197, 0.375, 1.0, 0.5, 1.0, 0.5, 1.0, 0.375, 1.0, 0.25, 0.75, 0.25, 1.0, 0.125, 1.0, 0.125, 0.75, 0.75, 0.25, 0.5803, 0.4197, 0.75, 0.49, 0.0, 1.0, 0.125, 1.0, 0.125, 1.0, 0.0, 1.0, 0.125, 0.75, 0.125, 1.0, 0.0, 1.0, 0.0, 0.75, 0.125, 0.5, 0.125, 0.75, 0.0, 0.75, 0.0, 0.5, 0.25, 0.5, 0.25, 0.75, 0.125, 0.75, 0.125, 0.5, 0.375, 0.5, 0.375, 0.75, 0.25, 0.75, 0.25, 0.5, 0.5, 0.5, 0.5, 0.75, 0.375, 0.75, 0.375, 0.5, 0.625, 0.5, 0.625, 0.75, 0.5, 0.75, 0.5, 0.5, 0.75, 0.5, 0.75, 0.75, 0.625, 0.75, 0.625, 0.5, 0.875, 0.5, 0.875, 0.75, 0.75, 0.75, 0.75, 0.5, 1.0, 0.5, 1.0, 0.75, 0.875, 0.75, 0.875, 0.5, 0.875, 1.0, 1.0, 1.0, 1.0, 1.0, 0.875, 1.0, 0.75, 1.0, 0.875, 1.0, 0.875, 1.0, 0.75, 1.0, 0.0, 1.0, 0.125, 1.0, 0.125, 1.0, 0.0, 1.0, 0.625, 1.0, 0.75, 1.0, 0.75, 1.0, 0.625, 1.0, 0.5, 1.0, 0.625, 1.0, 0.625, 1.0, 0.5, 1.0, 0.375, 1.0, 0.5, 1.0, 0.5, 1.0, 0.375, 1.0, 0.25, 1.0, 0.375, 1.0, 0.375, 1.0, 0.25, 1.0, 0.125, 1.0, 0.25, 1.0, 0.25, 1.0, 0.125, 1.0, 0.25, 0.25, 0.4197, 0.4197, 0.25, 0.49, 0.25, 0.25, 0.49, 0.25, 0.4197, 0.4197, 0.25, 0.25, 0.4197, 0.08029, 0.49, 0.25, 0.25, 0.25, 0.25, 0.01, 0.4197, 0.08029, 0.25, 0.25, 0.08029, 0.08029, 0.25, 0.01, 0.25, 0.25, 0.01, 0.25, 0.08029, 0.08029, 0.25, 0.25, 0.08029, 0.4197, 0.01, 0.25, 0.25, 0.25, 0.25, 0.49, 0.08029, 0.4197, 0.1875, 0.5, 0.125, 0.5, 0.125, 0.5, 0.1875, 0.5, 0.25, 0.25, 0.3418, 0.4717, 0.25, 0.49, 1.0, 0.875, 1.0, 1.0, 0.9375, 1.0, 0.9375, 0.875, 0.375, 0.5, 0.3125, 0.5, 0.3125, 0.5, 0.375, 0.5, 0.25, 0.25, 0.4197, 0.4197, 0.3418, 0.4717, 0.9375, 0.875, 0.9375, 1.0, 0.875, 1.0, 0.875, 0.875, 1.0, 0.5, 0.9375, 0.5, 0.9375, 0.5, 1.0, 0.5, 0.25, 0.25, 0.4717, 0.3418, 0.4197, 0.4197, 0.875, 0.875, 0.875, 1.0, 0.8125, 1.0, 0.8125, 0.875, 0.5625, 0.5, 0.5, 0.5, 0.5, 0.5, 0.5625, 0.5, 0.25, 0.25, 0.49, 0.25, 0.4717, 0.3418, 0.8125, 0.875, 0.8125, 1.0, 0.75, 1.0, 0.75, 0.875, 0.75, 0.5, 0.6875, 0.5, 0.6875, 0.5, 0.75, 0.5, 0.25, 0.25, 0.4717, 0.1582, 0.49, 0.25, 0.75, 0.875, 0.75, 1.0, 0.6875, 1.0, 0.6875, 0.875, 0.9375, 0.5, 0.875, 0.5, 0.875, 0.5, 0.9375, 0.5, 0.25, 0.25, 0.4197, 0.08029, 0.4717, 0.1582, 0.6875, 0.875, 0.6875, 1.0, 0.625, 1.0, 0.625, 0.875, 0.125, 0.5, 0.0625, 0.5, 0.0625, 0.5, 0.125, 0.5, 0.25, 0.25, 0.3418, 0.02827, 0.4197, 0.08029, 0.625, 0.875, 0.625, 1.0, 0.5625, 1.0, 0.5625, 0.875, 0.1875, 0.5, 0.25, 0.5, 0.25, 0.5, 0.1875, 0.5, 0.25, 0.25, 0.25, 0.01, 0.3418, 0.02827, 0.5625, 0.875, 0.5625, 1.0, 0.5, 1.0, 0.5, 0.875, 0.5, 0.5, 0.4375, 0.5, 0.4375, 0.5, 0.5, 0.5, 0.25, 0.25, 0.1582, 0.02827, 0.25, 0.01, 0.5, 0.875, 0.5, 1.0, 0.4375, 1.0, 0.4375, 0.875, 0.6875, 0.5, 0.625, 0.5, 0.625, 0.5, 0.6875, 0.5, 0.25, 0.25, 0.08029, 0.08029, 0.1582, 0.02827, 0.4375, 0.875, 0.4375, 1.0, 0.375, 1.0, 0.375, 0.875, 0.875, 0.5, 0.8125, 0.5, 0.8125, 0.5, 0.875, 0.5, 0.25, 0.25, 0.02827, 0.1582, 0.08029, 0.08029, 0.375, 0.875, 0.375, 1.0, 0.3125, 1.0, 0.3125, 0.875, 0.3125, 0.5, 0.3125, 0.5, 0.3125, 0.5, 0.3125, 0.5, 0.25, 0.25, 0.01, 0.25, 0.02827, 0.1582, 0.3125, 0.875, 0.3125, 1.0, 0.25, 1.0, 0.25, 0.875, 0.4375, 0.5, 0.375, 0.5, 0.375, 0.5, 0.4375, 0.5, 0.25, 0.25, 0.02827, 0.3418, 0.01, 0.25, 0.25, 0.875, 0.25, 1.0, 0.1875, 1.0, 0.1875, 0.875, 0.625, 0.5, 0.5625, 0.5, 0.5625, 0.5, 0.625, 0.5, 0.25, 0.25, 0.08029, 0.4197, 0.02827, 0.3418, 0.1875, 0.875, 0.1875, 1.0, 0.125, 1.0, 0.125, 0.875, 0.8125, 0.5, 0.75, 0.5, 0.75, 0.5, 0.8125, 0.5, 0.25, 0.25, 0.1582, 0.4717, 0.08029, 0.4197, 0.125, 0.875, 0.125, 1.0, 0.0625, 1.0, 0.0625, 0.875, 0.0625, 0.5, 0.0, 0.5, 0.0, 0.5, 0.0625, 0.5, 0.25, 0.25, 0.25, 0.49, 0.1582, 0.4717, 0.0625, 0.875, 0.0625, 1.0, 0.0, 1.0, 0.0, 0.875, 0.0625, 0.5, 0.0625, 0.625, 0.0, 0.625, 0.0, 0.5, 0.0625, 0.625, 0.0625, 0.75, 0.0, 0.75, 0.0, 0.625, 0.0625, 0.75, 0.0625, 0.875, 0.0, 0.875, 0.0, 0.75, 0.125, 0.5, 0.125, 0.625, 0.0625, 0.625, 0.0625, 0.5, 0.125, 0.625, 0.125, 0.75, 0.0625, 0.75, 0.0625, 0.625, 0.125, 0.75, 0.125, 0.875, 0.0625, 0.875, 0.0625, 0.75, 0.1875, 0.5, 0.1875, 0.625, 0.125, 0.625, 0.125, 0.5, 0.1875, 0.625, 0.1875, 0.75, 0.125, 0.75, 0.125, 0.625, 0.1875, 0.75, 0.1875, 0.875, 0.125, 0.875, 0.125, 0.75, 0.25, 0.5, 0.25, 0.625, 0.1875, 0.625, 0.1875, 0.5, 0.25, 0.625, 0.25, 0.75, 0.1875, 0.75, 0.1875, 0.625, 0.25, 0.75, 0.25, 0.875, 0.1875, 0.875, 0.1875, 0.75, 0.3125, 0.5, 0.3125, 0.625, 0.25, 0.625, 0.25, 0.5, 0.3125, 0.625, 0.3125, 0.75, 0.25, 0.75, 0.25, 0.625, 0.3125, 0.75, 0.3125, 0.875, 0.25, 0.875, 0.25, 0.75, 0.375, 0.5, 0.375, 0.625, 0.3125, 0.625, 0.3125, 0.5, 0.375, 0.625, 0.375, 0.75, 0.3125, 0.75, 0.3125, 0.625, 0.375, 0.75, 0.375, 0.875, 0.3125, 0.875, 0.3125, 0.75, 0.4375, 0.5, 0.4375, 0.625, 0.375, 0.625, 0.375, 0.5, 0.4375, 0.625, 0.4375, 0.75, 0.375, 0.75, 0.375, 0.625, 0.4375, 0.75, 0.4375, 0.875, 0.375, 0.875, 0.375, 0.75, 0.5, 0.5, 0.5, 0.625, 0.4375, 0.625, 0.4375, 0.5, 0.5, 0.625, 0.5, 0.75, 0.4375, 0.75, 0.4375, 0.625, 0.5, 0.75, 0.5, 0.875, 0.4375, 0.875, 0.4375, 0.75, 0.5625, 0.5, 0.5625, 0.625, 0.5, 0.625, 0.5, 0.5, 0.5625, 0.625, 0.5625, 0.75, 0.5, 0.75, 0.5, 0.625, 0.5625, 0.75, 0.5625, 0.875, 0.5, 0.875, 0.5, 0.75, 0.625, 0.5, 0.625, 0.625, 0.5625, 0.625, 0.5625, 0.5, 0.625, 0.625, 0.625, 0.75, 0.5625, 0.75, 0.5625, 0.625, 0.625, 0.75, 0.625, 0.875, 0.5625, 0.875, 0.5625, 0.75, 0.6875, 0.5, 0.6875, 0.625, 0.625, 0.625, 0.625, 0.5, 0.6875, 0.625, 0.6875, 0.75, 0.625, 0.75, 0.625, 0.625, 0.6875, 0.75, 0.6875, 0.875, 0.625, 0.875, 0.625, 0.75, 0.75, 0.5, 0.8125, 0.5, 0.8125, 0.5, 0.75, 0.5, 0.75, 0.625, 0.75, 0.75, 0.6875, 0.75, 0.6875, 0.625, 0.75, 0.75, 0.75, 0.875, 0.6875, 0.875, 0.6875, 0.75, 0.8125, 0.625, 0.75, 0.625, 0.75, 0.625, 0.8125, 0.625, 0.8125, 0.625, 0.8125, 0.75, 0.75, 0.75, 0.75, 0.625, 0.8125, 0.75, 0.8125, 0.875, 0.75, 0.875, 0.75, 0.75, 0.875, 0.5, 0.875, 0.625, 0.8125, 0.625, 0.8125, 0.5, 0.875, 0.625, 0.875, 0.75, 0.8125, 0.75, 0.8125, 0.625, 0.875, 0.75, 0.875, 0.875, 0.8125, 0.875, 0.8125, 0.75, 0.9375, 0.5, 0.9375, 0.625, 0.875, 0.625, 0.875, 0.5, 0.9375, 0.625, 0.9375, 0.75, 0.875, 0.75, 0.875, 0.625, 0.9375, 0.75, 0.9375, 0.875, 0.875, 0.875, 0.875, 0.75, 1.0, 0.5, 1.0, 0.625, 0.9375, 0.625, 0.9375, 0.5, 1.0, 0.625, 1.0, 0.75, 0.9375, 0.75, 0.9375, 0.625, 1.0, 0.75, 1.0, 0.875, 0.9375, 0.875, 0.9375, 0.75, 0.4375, 0.5, 0.375, 0.5, 0.375, 0.5, 0.4375, 0.5, 0.6875, 0.5, 0.625, 0.5, 0.625, 0.5, 0.6875, 0.5, 0.9375, 0.5, 0.875, 0.5, 0.875, 0.5, 0.9375, 0.5, 0.25, 0.5, 0.1875, 0.5, 0.1875, 0.5, 0.25, 0.5, 0.5, 0.5, 0.4375, 0.5, 0.4375, 0.5, 0.5, 0.5, 0.75, 0.5, 0.6875, 0.5, 0.6875, 0.5, 0.75, 0.5, 1.0, 0.5, 0.9375, 0.5, 0.9375, 0.5, 1.0, 0.5, 0.3125, 0.5, 0.25, 0.5, 0.25, 0.5, 0.3125, 0.5, 0.0625, 0.5, 0.0, 0.5, 0.0, 0.5, 0.0625, 0.5, 0.5625, 0.5, 0.5, 0.5, 0.5, 0.5, 0.5625, 0.5, 0.8125, 0.5, 0.75, 0.5, 0.75, 0.5, 0.8125, 0.5, 0.125, 0.5, 0.0625, 0.5, 0.0625, 0.5, 0.125, 0.5, 0.375, 0.5, 0.3125, 0.5, 0.3125, 0.5, 0.375, 0.5, 0.625, 0.5, 0.5625, 0.5, 0.5625, 0.5, 0.625, 0.5, 0.875, 0.5, 0.8125, 0.5, 0.8125, 0.5, 0.875, 0.5, 0.1875, 0.5, 0.125, 0.5, 0.125, 0.5, 0.1875, 0.5, 0.75, 0.5, 0.6875, 0.5, 0.6875, 0.5, 0.75, 0.5, 1.0, 0.5, 0.9375, 0.5, 0.9375, 0.5, 1.0, 0.5, 0.3125, 0.5, 0.25, 0.5, 0.25, 0.5, 0.3125, 0.5, 0.0625, 0.5, 0.0, 0.5, 0.0, 0.5, 0.0625, 0.5, 0.5625, 0.5, 0.5, 0.5, 0.5, 0.5, 0.5625, 0.5, 0.8125, 0.5, 0.75, 0.5, 0.75, 0.5, 0.8125, 0.5, 0.125, 0.5, 0.0625, 0.5, 0.0625, 0.5, 0.125, 0.5, 0.375, 0.5, 0.3125, 0.5, 0.3125, 0.5, 0.375, 0.5, 0.625, 0.5, 0.5625, 0.5, 0.5625, 0.5, 0.625, 0.5, 0.875, 0.5, 0.8125, 0.5, 0.8125, 0.5, 0.875, 0.5, 0.1875, 0.5, 0.125, 0.5, 0.125, 0.5, 0.1875, 0.5, 0.4375, 0.5, 0.375, 0.5, 0.375, 0.5, 0.4375, 0.5, 0.6875, 0.5, 0.625, 0.5, 0.625, 0.5, 0.6875, 0.5, 0.9375, 0.5, 0.875, 0.5, 0.875, 0.5, 0.9375, 0.5, 0.25, 0.5, 0.1875, 0.5, 0.1875, 0.5, 0.25, 0.5, 0.5, 0.5, 0.4375, 0.5, 0.4375, 0.5, 0.5, 0.5, 0.125, 0.5, 0.0625, 0.5, 0.0625, 0.5, 0.125, 0.5, 0.375, 0.5, 0.3125, 0.5, 0.3125, 0.5, 0.375, 0.5, 0.625, 0.5, 0.5625, 0.5, 0.5625, 0.5, 0.625, 0.5, 0.875, 0.5, 0.8125, 0.5, 0.8125, 0.5, 0.875, 0.5, 0.1875, 0.5, 0.125, 0.5, 0.125, 0.5, 0.1875, 0.5, 0.4375, 0.5, 0.375, 0.5, 0.375, 0.5, 0.4375, 0.5, 0.6875, 0.5, 0.625, 0.5, 0.625, 0.5, 0.6875, 0.5, 0.9375, 0.5, 0.875, 0.5, 0.875, 0.5, 0.9375, 0.5, 0.25, 0.5, 0.1875, 0.5, 0.1875, 0.5, 0.25, 0.5, 0.5, 0.5, 0.4375, 0.5, 0.4375, 0.5, 0.5, 0.5, 0.75, 0.5, 0.6875, 0.5, 0.6875, 0.5, 0.75, 0.5, 1.0, 0.5, 0.9375, 0.5, 0.9375, 0.5, 1.0, 0.5, 0.3125, 0.5, 0.25, 0.5, 0.25, 0.5, 0.3125, 0.5, 0.0625, 0.5, 0.0, 0.5, 0.0, 0.5, 0.0625, 0.5, 0.5625, 0.5, 0.5, 0.5, 0.5, 0.5, 0.5625, 0.5, 0.8125, 0.5, 0.75, 0.5, 0.75, 0.5, 0.8125, 0.5, 0.75, 0.25, 0.75, 0.49, 0.8418, 0.4717, 0.75, 0.25, 0.8418, 0.4717, 0.9197, 0.4197, 0.75, 0.25, 0.9197, 0.4197, 0.9717, 0.3418, 0.75, 0.25, 0.9717, 0.3418, 0.99, 0.25, 0.75, 0.25, 0.99, 0.25, 0.9717, 0.1582, 0.75, 0.25, 0.9717, 0.1582, 0.9197, 0.08029, 0.75, 0.25, 0.9197, 0.08029, 0.8418, 0.02827, 0.75, 0.25, 0.8418, 0.02827, 0.75, 0.01, 0.75, 0.25, 0.75, 0.01, 0.6582, 0.02827, 0.75, 0.25, 0.6582, 0.02827, 0.5803, 0.08029, 0.75, 0.25, 0.5803, 0.08029, 0.5283, 0.1582, 0.75, 0.25, 0.5283, 0.1582, 0.51, 0.25, 0.75, 0.25, 0.51, 0.25, 0.5283, 0.3418, 0.75, 0.25, 0.5283, 0.3418, 0.5803, 0.4197, 0.75, 0.25, 0.5803, 0.4197, 0.6582, 0.4717, 0.75, 0.25, 0.6582, 0.4717, 0.75, 0.49, 0.3125, 0.5, 0.25, 0.5, 0.25, 0.5, 0.3125, 0.5, 0.25, 0.5, 0.1875, 0.5, 0.1875, 0.5, 0.25, 0.5, 0.3125, 0.5, 0.25, 0.5, 0.25, 0.5, 0.3125, 0.5, 0.25, 0.5, 0.3125, 0.5, 0.3125, 0.5, 0.25, 0.5, 0.1875, 0.5, 0.1875, 0.5, 0.1875, 0.5, 0.1875, 0.5, 0.25, 0.5, 0.1875, 0.5, 0.1875, 0.5, 0.25, 0.5, 0.75, 0.5, 0.75, 0.625, 0.6875, 0.625, 0.6875, 0.5, 0.8125, 0.5, 0.8125, 0.625, 0.75, 0.625, 0.75, 0.5, 0.8125, 0.5, 0.8125, 0.625, 0.8125, 0.625, 0.8125, 0.5, 0.6875, 0.5, 0.75, 0.5, 0.75, 0.5, 0.6875, 0.5, 0.75, 0.625, 0.6875, 0.625, 0.6875, 0.625, 0.75, 0.625, 0.6875, 0.625, 0.6875, 0.5, 0.6875, 0.5, 0.6875, 0.625, 0.5, 0.5, 0.625, 0.5, 0.625, 0.5, 0.5, 0.5, 0.5, 0.75, 0.5, 0.5, 0.5, 0.5, 0.5, 0.75, 0.625, 0.5, 0.625, 0.75, 0.625, 0.75, 0.625, 0.5, 0.625, 0.75, 0.5, 0.75, 0.5, 0.75, 0.625, 0.75, 0.5, 0.75, 0.5, 0.5, 0.5, 0.5, 0.5, 0.75, 0.5, 0.5, 0.625, 0.5, 0.625, 0.5, 0.5, 0.5, 0.625, 0.5, 0.625, 0.75, 0.625, 0.75, 0.625, 0.5, 0.5, 0.5, 0.625, 0.5, 0.625, 0.5, 0.5, 0.5, 0.625, 0.75, 0.5, 0.75, 0.5, 0.75, 0.625, 0.75, 0.625, 0.75, 0.5, 0.75, 0.5, 0.75, 0.625, 0.75, 0.625, 0.75, 0.5, 0.75, 0.5, 0.75, 0.625, 0.75, 0.5, 0.75, 0.5, 0.5, 0.5, 0.5, 0.5, 0.75, 0.625, 0.5, 0.625, 0.75, 0.625, 0.75, 0.625, 0.5, 0.5, 0.75, 0.5, 0.5, 0.625, 0.5, 0.625, 0.75, 0.5, 0.75, 0.5, 0.5, 0.5, 0.5, 0.5, 0.75, 0.625, 0.5, 0.625, 0.75, 0.625, 0.75, 0.625, 0.5, 0.5, 0.5, 0.625, 0.5, 0.625, 0.5, 0.5, 0.5])
me_beziercurve_002.materials.append(mat_metal)
me_beziercurve_002.materials.append(mat_grip)
me_beziercurve_002.use_remesh_fix_poles = True
me_beziercurve_002.use_remesh_preserve_attributes = False
me_beziercurve_002.update()

# ---- objects
ob_beziercurve = bpy.data.objects.new('BezierCurve', me_beziercurve_002)

# ---- transforms, parenting, visibility, modifiers, constraints
ob_beziercurve.location = (1.572, 0.1071, -0.1266)
ob_beziercurve.rotation_euler = (1.571, -0.0, 0.0)

# ---- collection membership
scene.collection.objects.link(ob_beziercurve)

# ---- scene / render settings (as saved in the file)
scene.frame_start = 1; scene.frame_end = 250; scene.frame_set(0)
scene.render.engine = 'BLENDER_EEVEE_NEXT'
scene.cycles.use_denoising = False
scene.cycles.samples = 128
scene.cycles.sampling_pattern = 'TABULATED_SOBOL'
scene.cycles.use_adaptive_sampling = False
scene.cycles.use_light_tree = False
scene.view_settings.view_transform = 'Filmic'
bpy.context.view_layer.update()

# ---- added for rendering (the .blend has no active camera and no usable light): camera, sun
cam_auto = bpy.data.cameras.new('AutoCamera')
cam_auto.lens = 50.0
cam_auto.sensor_width = 36.0
cam_auto.clip_end = 1000.0
ob_auto_camera = bpy.data.objects.new('AutoCamera', cam_auto)
scene.collection.objects.link(ob_auto_camera)
ob_auto_camera.location = (5.24085, -6.27325, 4.23517)
ob_auto_camera.rotation_euler = (1.09748, -7.21219e-08, 0.694738)
scene.camera = ob_auto_camera
light_auto_sun = bpy.data.lights.new('AutoSun', 'SUN')
light_auto_sun.energy = 3.0
light_auto_sun.angle = 0.0523599
ob_auto_sun = bpy.data.objects.new('AutoSun', light_auto_sun)
scene.collection.objects.link(ob_auto_sun)
ob_auto_sun.rotation_euler = (0.872665, 0.174533, 0.523599)
bpy.context.view_layer.update()

